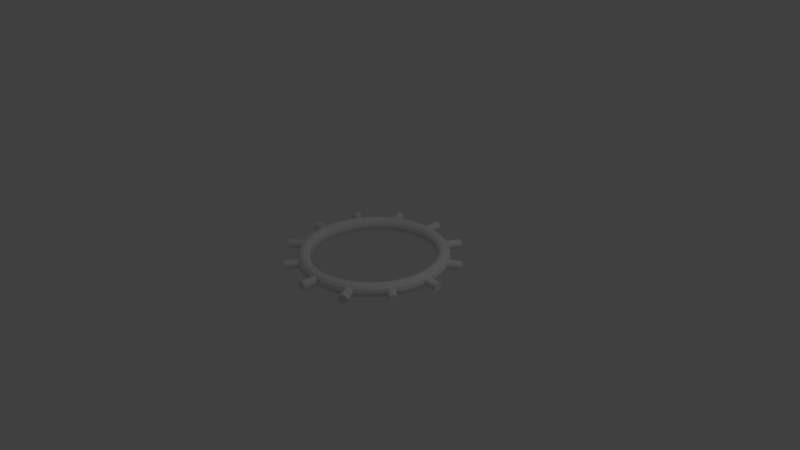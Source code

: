 # Source: Tiller.blend  (saved by Blender 2.68.0; exported with 4.5.12 LTS)
import bpy
from mathutils import Matrix  # noqa: F401  (used for matrix-valued properties, if any)

bpy.ops.wm.read_factory_settings(use_empty=True)
scene = bpy.context.scene
scene.name = 'Scene'

# ---- collections
col_collection_1 = bpy.data.collections.new('Collection 1'); scene.collection.children.link(col_collection_1)

# ---- world
world_world = bpy.data.worlds.new('World'); scene.world = world_world
world_world.color = (0.05088, 0.05088, 0.05088)
world_world.use_sun_shadow = False
world_world.sun_shadow_jitter_overblur = 0.0
world_world.cycles.sampling_method = 'MANUAL'
world_world.cycles.sample_map_resolution = 256

# ---- cameras
cam_camera = bpy.data.cameras.new('Camera')
cam_camera.clip_end = 100.0
cam_camera.lens = 35.0
cam_camera.sensor_width = 32.0
cam_camera.sensor_height = 18.0
cam_camera.ortho_scale = 7.314
cam_camera.dof.focus_distance = 0.0
cam_camera.dof.aperture_fstop = 128.0

# ---- lights
light_lamp = bpy.data.lights.new('Lamp', 'POINT')
light_lamp.transmission_factor = 0.0
light_lamp.cutoff_distance = 30.0
light_lamp.energy = 100.0
light_lamp.shadow_buffer_clip_start = 1.001
light_lamp.shadow_soft_size = 0.1
light_lamp.shadow_maximum_resolution = 0.006
light_lamp.use_absolute_resolution = True
light_lamp.cycles.use_multiple_importance_sampling = False

# ---- meshes
me_cylinder_008 = bpy.data.meshes.new('Cylinder.008')
me_cylinder_008.from_pydata([(-3.701e-15, 1.0, 5.173), (-3.701e-15, 1.0, 7.173), (0.1951, 0.9808, 5.173), (0.1951, 0.9808, 7.173), (0.3827, 0.9239, 5.173), (0.3827, 0.9239, 7.173), (0.5556, 0.8315, 5.173), (0.5556, 0.8315, 7.173), (0.7071, 0.7071, 5.173), (0.7071, 0.7071, 7.173), (0.8315, 0.5556, 5.173), (0.8315, 0.5556, 7.173), (0.9239, 0.3827, 5.173), (0.9239, 0.3827, 7.173), (0.9808, 0.1951, 5.173), (0.9808, 0.1951, 7.173), (1.0, -1.183e-06, 5.173), (1.0, -1.183e-06, 7.173), (0.9808, -0.1951, 5.173), (0.9808, -0.1951, 7.173), (0.9239, -0.3827, 5.173), (0.9239, -0.3827, 7.173), (0.8315, -0.5556, 5.173), (0.8315, -0.5556, 7.173), (0.7071, -0.7071, 5.173), (0.7071, -0.7071, 7.173), (0.5556, -0.8315, 5.173), (0.5556, -0.8315, 7.173), (0.3827, -0.9239, 5.173), (0.3827, -0.9239, 7.173), (0.1951, -0.9808, 5.173), (0.1951, -0.9808, 7.173), (-3.258e-07, -1.0, 5.173), (-3.258e-07, -1.0, 7.173), (-0.1951, -0.9808, 5.173), (-0.1951, -0.9808, 7.173), (-0.3827, -0.9239, 5.173), (-0.3827, -0.9239, 7.173), (-0.5556, -0.8315, 5.173), (-0.5556, -0.8315, 7.173), (-0.7071, -0.7071, 5.173), (-0.7071, -0.7071, 7.173), (-0.8315, -0.5556, 5.173), (-0.8315, -0.5556, 7.173), (-0.9239, -0.3827, 5.173), (-0.9239, -0.3827, 7.173), (-0.9808, -0.1951, 5.173), (-0.9808, -0.1951, 7.173), (-1.0, -2.927e-07, 5.173), (-1.0, -2.927e-07, 7.173), (-0.9808, 0.1951, 5.173), (-0.9808, 0.1951, 7.173), (-0.9239, 0.3827, 5.173), (-0.9239, 0.3827, 7.173), (-0.8315, 0.5556, 5.173), (-0.8315, 0.5556, 7.173), (-0.7071, 0.7071, 5.173), (-0.7071, 0.7071, 7.173), (-0.5556, 0.8315, 5.173), (-0.5556, 0.8315, 7.173), (-0.3827, 0.9239, 5.173), (-0.3827, 0.9239, 7.173), (-0.1951, 0.9808, 5.173), (-0.1951, 0.9808, 7.173), (-3.701e-15, 1.0, -5.173), (-3.701e-15, 1.0, -7.173), (0.1951, 0.9808, -5.173), (0.1951, 0.9808, -7.173), (0.3827, 0.9239, -5.173), (0.3827, 0.9239, -7.173), (0.5556, 0.8315, -5.173), (0.5556, 0.8315, -7.173), (0.7071, 0.7071, -5.173), (0.7071, 0.7071, -7.173), (0.8315, 0.5556, -5.173), (0.8315, 0.5556, -7.173), (0.9239, 0.3827, -5.173), (0.9239, 0.3827, -7.173), (0.9808, 0.1951, -5.173), (0.9808, 0.1951, -7.173), (1.0, -1.183e-06, -5.173), (1.0, -1.183e-06, -7.173), (0.9808, -0.1951, -5.173), (0.9808, -0.1951, -7.173), (0.9239, -0.3827, -5.173), (0.9239, -0.3827, -7.173), (0.8315, -0.5556, -5.173), (0.8315, -0.5556, -7.173), (0.7071, -0.7071, -5.173), (0.7071, -0.7071, -7.173), (0.5556, -0.8315, -5.173), (0.5556, -0.8315, -7.173), (0.3827, -0.9239, -5.173), (0.3827, -0.9239, -7.173), (0.1951, -0.9808, -5.173), (0.1951, -0.9808, -7.173), (-3.258e-07, -1.0, -5.173), (-3.258e-07, -1.0, -7.173), (-0.1951, -0.9808, -5.173), (-0.1951, -0.9808, -7.173), (-0.3827, -0.9239, -5.173), (-0.3827, -0.9239, -7.173), (-0.5556, -0.8315, -5.173), (-0.5556, -0.8315, -7.173), (-0.7071, -0.7071, -5.173), (-0.7071, -0.7071, -7.173), (-0.8315, -0.5556, -5.173), (-0.8315, -0.5556, -7.173), (-0.9239, -0.3827, -5.173), (-0.9239, -0.3827, -7.173), (-0.9808, -0.1951, -5.173), (-0.9808, -0.1951, -7.173), (-1.0, -2.927e-07, -5.173), (-1.0, -2.927e-07, -7.173), (-0.9808, 0.1951, -5.173), (-0.9808, 0.1951, -7.173), (-0.9239, 0.3827, -5.173), (-0.9239, 0.3827, -7.173), (-0.8315, 0.5556, -5.173), (-0.8315, 0.5556, -7.173), (-0.7071, 0.7071, -5.173), (-0.7071, 0.7071, -7.173), (-0.5556, 0.8315, -5.173), (-0.5556, 0.8315, -7.173), (-0.3827, 0.9239, -5.173), (-0.3827, 0.9239, -7.173), (-0.1951, 0.9808, -5.173), (-0.1951, 0.9808, -7.173)], [], [(0, 1, 3, 2), (2, 3, 5, 4), (4, 5, 7, 6), (6, 7, 9, 8), (8, 9, 11, 10), (10, 11, 13, 12), (12, 13, 15, 14), (14, 15, 17, 16), (16, 17, 19, 18), (18, 19, 21, 20), (20, 21, 23, 22), (22, 23, 25, 24), (24, 25, 27, 26), (26, 27, 29, 28), (28, 29, 31, 30), (30, 31, 33, 32), (32, 33, 35, 34), (34, 35, 37, 36), (36, 37, 39, 38), (38, 39, 41, 40), (40, 41, 43, 42), (42, 43, 45, 44), (44, 45, 47, 46), (46, 47, 49, 48), (48, 49, 51, 50), (50, 51, 53, 52), (52, 53, 55, 54), (54, 55, 57, 56), (56, 57, 59, 58), (58, 59, 61, 60), (3, 1, 63, 61, 59, 57, 55, 53, 51, 49, 47, 45, 43, 41, 39, 37, 35, 33, 31, 29, 27, 25, 23, 21, 19, 17, 15, 13, 11, 9, 7, 5), (62, 63, 1, 0), (60, 61, 63, 62), (0, 2, 4, 6, 8, 10, 12, 14, 16, 18, 20, 22, 24, 26, 28, 30, 32, 34, 36, 38, 40, 42, 44, 46, 48, 50, 52, 54, 56, 58, 60, 62), (64, 66, 67, 65), (66, 68, 69, 67), (68, 70, 71, 69), (70, 72, 73, 71), (72, 74, 75, 73), (74, 76, 77, 75), (76, 78, 79, 77), (78, 80, 81, 79), (80, 82, 83, 81), (82, 84, 85, 83), (84, 86, 87, 85), (86, 88, 89, 87), (88, 90, 91, 89), (90, 92, 93, 91), (92, 94, 95, 93), (94, 96, 97, 95), (96, 98, 99, 97), (98, 100, 101, 99), (100, 102, 103, 101), (102, 104, 105, 103), (104, 106, 107, 105), (106, 108, 109, 107), (108, 110, 111, 109), (110, 112, 113, 111), (112, 114, 115, 113), (114, 116, 117, 115), (116, 118, 119, 117), (118, 120, 121, 119), (120, 122, 123, 121), (122, 124, 125, 123), (67, 69, 71, 73, 75, 77, 79, 81, 83, 85, 87, 89, 91, 93, 95, 97, 99, 101, 103, 105, 107, 109, 111, 113, 115, 117, 119, 121, 123, 125, 127, 65), (126, 64, 65, 127), (124, 126, 127, 125), (64, 126, 124, 122, 120, 118, 116, 114, 112, 110, 108, 106, 104, 102, 100, 98, 96, 94, 92, 90, 88, 86, 84, 82, 80, 78, 76, 74, 72, 70, 68, 66)])
me_cylinder_008.use_remesh_preserve_volume = False
me_cylinder_008.use_remesh_preserve_attributes = False
me_cylinder_008.use_mirror_vertex_groups = False
me_cylinder_008.update()
me_cylinder_006 = bpy.data.meshes.new('Cylinder.006')
me_cylinder_006.from_pydata([(-3.701e-15, 1.0, 5.173), (-3.701e-15, 1.0, 7.173), (0.1951, 0.9808, 5.173), (0.1951, 0.9808, 7.173), (0.3827, 0.9239, 5.173), (0.3827, 0.9239, 7.173), (0.5556, 0.8315, 5.173), (0.5556, 0.8315, 7.173), (0.7071, 0.7071, 5.173), (0.7071, 0.7071, 7.173), (0.8315, 0.5556, 5.173), (0.8315, 0.5556, 7.173), (0.9239, 0.3827, 5.173), (0.9239, 0.3827, 7.173), (0.9808, 0.1951, 5.173), (0.9808, 0.1951, 7.173), (1.0, -1.183e-06, 5.173), (1.0, -1.183e-06, 7.173), (0.9808, -0.1951, 5.173), (0.9808, -0.1951, 7.173), (0.9239, -0.3827, 5.173), (0.9239, -0.3827, 7.173), (0.8315, -0.5556, 5.173), (0.8315, -0.5556, 7.173), (0.7071, -0.7071, 5.173), (0.7071, -0.7071, 7.173), (0.5556, -0.8315, 5.173), (0.5556, -0.8315, 7.173), (0.3827, -0.9239, 5.173), (0.3827, -0.9239, 7.173), (0.1951, -0.9808, 5.173), (0.1951, -0.9808, 7.173), (-3.258e-07, -1.0, 5.173), (-3.258e-07, -1.0, 7.173), (-0.1951, -0.9808, 5.173), (-0.1951, -0.9808, 7.173), (-0.3827, -0.9239, 5.173), (-0.3827, -0.9239, 7.173), (-0.5556, -0.8315, 5.173), (-0.5556, -0.8315, 7.173), (-0.7071, -0.7071, 5.173), (-0.7071, -0.7071, 7.173), (-0.8315, -0.5556, 5.173), (-0.8315, -0.5556, 7.173), (-0.9239, -0.3827, 5.173), (-0.9239, -0.3827, 7.173), (-0.9808, -0.1951, 5.173), (-0.9808, -0.1951, 7.173), (-1.0, -2.927e-07, 5.173), (-1.0, -2.927e-07, 7.173), (-0.9808, 0.1951, 5.173), (-0.9808, 0.1951, 7.173), (-0.9239, 0.3827, 5.173), (-0.9239, 0.3827, 7.173), (-0.8315, 0.5556, 5.173), (-0.8315, 0.5556, 7.173), (-0.7071, 0.7071, 5.173), (-0.7071, 0.7071, 7.173), (-0.5556, 0.8315, 5.173), (-0.5556, 0.8315, 7.173), (-0.3827, 0.9239, 5.173), (-0.3827, 0.9239, 7.173), (-0.1951, 0.9808, 5.173), (-0.1951, 0.9808, 7.173), (-3.701e-15, 1.0, -5.173), (-3.701e-15, 1.0, -7.173), (0.1951, 0.9808, -5.173), (0.1951, 0.9808, -7.173), (0.3827, 0.9239, -5.173), (0.3827, 0.9239, -7.173), (0.5556, 0.8315, -5.173), (0.5556, 0.8315, -7.173), (0.7071, 0.7071, -5.173), (0.7071, 0.7071, -7.173), (0.8315, 0.5556, -5.173), (0.8315, 0.5556, -7.173), (0.9239, 0.3827, -5.173), (0.9239, 0.3827, -7.173), (0.9808, 0.1951, -5.173), (0.9808, 0.1951, -7.173), (1.0, -1.183e-06, -5.173), (1.0, -1.183e-06, -7.173), (0.9808, -0.1951, -5.173), (0.9808, -0.1951, -7.173), (0.9239, -0.3827, -5.173), (0.9239, -0.3827, -7.173), (0.8315, -0.5556, -5.173), (0.8315, -0.5556, -7.173), (0.7071, -0.7071, -5.173), (0.7071, -0.7071, -7.173), (0.5556, -0.8315, -5.173), (0.5556, -0.8315, -7.173), (0.3827, -0.9239, -5.173), (0.3827, -0.9239, -7.173), (0.1951, -0.9808, -5.173), (0.1951, -0.9808, -7.173), (-3.258e-07, -1.0, -5.173), (-3.258e-07, -1.0, -7.173), (-0.1951, -0.9808, -5.173), (-0.1951, -0.9808, -7.173), (-0.3827, -0.9239, -5.173), (-0.3827, -0.9239, -7.173), (-0.5556, -0.8315, -5.173), (-0.5556, -0.8315, -7.173), (-0.7071, -0.7071, -5.173), (-0.7071, -0.7071, -7.173), (-0.8315, -0.5556, -5.173), (-0.8315, -0.5556, -7.173), (-0.9239, -0.3827, -5.173), (-0.9239, -0.3827, -7.173), (-0.9808, -0.1951, -5.173), (-0.9808, -0.1951, -7.173), (-1.0, -2.927e-07, -5.173), (-1.0, -2.927e-07, -7.173), (-0.9808, 0.1951, -5.173), (-0.9808, 0.1951, -7.173), (-0.9239, 0.3827, -5.173), (-0.9239, 0.3827, -7.173), (-0.8315, 0.5556, -5.173), (-0.8315, 0.5556, -7.173), (-0.7071, 0.7071, -5.173), (-0.7071, 0.7071, -7.173), (-0.5556, 0.8315, -5.173), (-0.5556, 0.8315, -7.173), (-0.3827, 0.9239, -5.173), (-0.3827, 0.9239, -7.173), (-0.1951, 0.9808, -5.173), (-0.1951, 0.9808, -7.173)], [], [(0, 1, 3, 2), (2, 3, 5, 4), (4, 5, 7, 6), (6, 7, 9, 8), (8, 9, 11, 10), (10, 11, 13, 12), (12, 13, 15, 14), (14, 15, 17, 16), (16, 17, 19, 18), (18, 19, 21, 20), (20, 21, 23, 22), (22, 23, 25, 24), (24, 25, 27, 26), (26, 27, 29, 28), (28, 29, 31, 30), (30, 31, 33, 32), (32, 33, 35, 34), (34, 35, 37, 36), (36, 37, 39, 38), (38, 39, 41, 40), (40, 41, 43, 42), (42, 43, 45, 44), (44, 45, 47, 46), (46, 47, 49, 48), (48, 49, 51, 50), (50, 51, 53, 52), (52, 53, 55, 54), (54, 55, 57, 56), (56, 57, 59, 58), (58, 59, 61, 60), (3, 1, 63, 61, 59, 57, 55, 53, 51, 49, 47, 45, 43, 41, 39, 37, 35, 33, 31, 29, 27, 25, 23, 21, 19, 17, 15, 13, 11, 9, 7, 5), (62, 63, 1, 0), (60, 61, 63, 62), (0, 2, 4, 6, 8, 10, 12, 14, 16, 18, 20, 22, 24, 26, 28, 30, 32, 34, 36, 38, 40, 42, 44, 46, 48, 50, 52, 54, 56, 58, 60, 62), (64, 66, 67, 65), (66, 68, 69, 67), (68, 70, 71, 69), (70, 72, 73, 71), (72, 74, 75, 73), (74, 76, 77, 75), (76, 78, 79, 77), (78, 80, 81, 79), (80, 82, 83, 81), (82, 84, 85, 83), (84, 86, 87, 85), (86, 88, 89, 87), (88, 90, 91, 89), (90, 92, 93, 91), (92, 94, 95, 93), (94, 96, 97, 95), (96, 98, 99, 97), (98, 100, 101, 99), (100, 102, 103, 101), (102, 104, 105, 103), (104, 106, 107, 105), (106, 108, 109, 107), (108, 110, 111, 109), (110, 112, 113, 111), (112, 114, 115, 113), (114, 116, 117, 115), (116, 118, 119, 117), (118, 120, 121, 119), (120, 122, 123, 121), (122, 124, 125, 123), (67, 69, 71, 73, 75, 77, 79, 81, 83, 85, 87, 89, 91, 93, 95, 97, 99, 101, 103, 105, 107, 109, 111, 113, 115, 117, 119, 121, 123, 125, 127, 65), (126, 64, 65, 127), (124, 126, 127, 125), (64, 126, 124, 122, 120, 118, 116, 114, 112, 110, 108, 106, 104, 102, 100, 98, 96, 94, 92, 90, 88, 86, 84, 82, 80, 78, 76, 74, 72, 70, 68, 66)])
me_cylinder_006.use_remesh_preserve_volume = False
me_cylinder_006.use_remesh_preserve_attributes = False
me_cylinder_006.use_mirror_vertex_groups = False
me_cylinder_006.update()
me_cylinder_005 = bpy.data.meshes.new('Cylinder.005')
me_cylinder_005.from_pydata([(-3.701e-15, 1.0, 5.173), (-3.701e-15, 1.0, 7.173), (0.1951, 0.9808, 5.173), (0.1951, 0.9808, 7.173), (0.3827, 0.9239, 5.173), (0.3827, 0.9239, 7.173), (0.5556, 0.8315, 5.173), (0.5556, 0.8315, 7.173), (0.7071, 0.7071, 5.173), (0.7071, 0.7071, 7.173), (0.8315, 0.5556, 5.173), (0.8315, 0.5556, 7.173), (0.9239, 0.3827, 5.173), (0.9239, 0.3827, 7.173), (0.9808, 0.1951, 5.173), (0.9808, 0.1951, 7.173), (1.0, -1.183e-06, 5.173), (1.0, -1.183e-06, 7.173), (0.9808, -0.1951, 5.173), (0.9808, -0.1951, 7.173), (0.9239, -0.3827, 5.173), (0.9239, -0.3827, 7.173), (0.8315, -0.5556, 5.173), (0.8315, -0.5556, 7.173), (0.7071, -0.7071, 5.173), (0.7071, -0.7071, 7.173), (0.5556, -0.8315, 5.173), (0.5556, -0.8315, 7.173), (0.3827, -0.9239, 5.173), (0.3827, -0.9239, 7.173), (0.1951, -0.9808, 5.173), (0.1951, -0.9808, 7.173), (-3.258e-07, -1.0, 5.173), (-3.258e-07, -1.0, 7.173), (-0.1951, -0.9808, 5.173), (-0.1951, -0.9808, 7.173), (-0.3827, -0.9239, 5.173), (-0.3827, -0.9239, 7.173), (-0.5556, -0.8315, 5.173), (-0.5556, -0.8315, 7.173), (-0.7071, -0.7071, 5.173), (-0.7071, -0.7071, 7.173), (-0.8315, -0.5556, 5.173), (-0.8315, -0.5556, 7.173), (-0.9239, -0.3827, 5.173), (-0.9239, -0.3827, 7.173), (-0.9808, -0.1951, 5.173), (-0.9808, -0.1951, 7.173), (-1.0, -2.927e-07, 5.173), (-1.0, -2.927e-07, 7.173), (-0.9808, 0.1951, 5.173), (-0.9808, 0.1951, 7.173), (-0.9239, 0.3827, 5.173), (-0.9239, 0.3827, 7.173), (-0.8315, 0.5556, 5.173), (-0.8315, 0.5556, 7.173), (-0.7071, 0.7071, 5.173), (-0.7071, 0.7071, 7.173), (-0.5556, 0.8315, 5.173), (-0.5556, 0.8315, 7.173), (-0.3827, 0.9239, 5.173), (-0.3827, 0.9239, 7.173), (-0.1951, 0.9808, 5.173), (-0.1951, 0.9808, 7.173), (-3.701e-15, 1.0, -5.173), (-3.701e-15, 1.0, -7.173), (0.1951, 0.9808, -5.173), (0.1951, 0.9808, -7.173), (0.3827, 0.9239, -5.173), (0.3827, 0.9239, -7.173), (0.5556, 0.8315, -5.173), (0.5556, 0.8315, -7.173), (0.7071, 0.7071, -5.173), (0.7071, 0.7071, -7.173), (0.8315, 0.5556, -5.173), (0.8315, 0.5556, -7.173), (0.9239, 0.3827, -5.173), (0.9239, 0.3827, -7.173), (0.9808, 0.1951, -5.173), (0.9808, 0.1951, -7.173), (1.0, -1.183e-06, -5.173), (1.0, -1.183e-06, -7.173), (0.9808, -0.1951, -5.173), (0.9808, -0.1951, -7.173), (0.9239, -0.3827, -5.173), (0.9239, -0.3827, -7.173), (0.8315, -0.5556, -5.173), (0.8315, -0.5556, -7.173), (0.7071, -0.7071, -5.173), (0.7071, -0.7071, -7.173), (0.5556, -0.8315, -5.173), (0.5556, -0.8315, -7.173), (0.3827, -0.9239, -5.173), (0.3827, -0.9239, -7.173), (0.1951, -0.9808, -5.173), (0.1951, -0.9808, -7.173), (-3.258e-07, -1.0, -5.173), (-3.258e-07, -1.0, -7.173), (-0.1951, -0.9808, -5.173), (-0.1951, -0.9808, -7.173), (-0.3827, -0.9239, -5.173), (-0.3827, -0.9239, -7.173), (-0.5556, -0.8315, -5.173), (-0.5556, -0.8315, -7.173), (-0.7071, -0.7071, -5.173), (-0.7071, -0.7071, -7.173), (-0.8315, -0.5556, -5.173), (-0.8315, -0.5556, -7.173), (-0.9239, -0.3827, -5.173), (-0.9239, -0.3827, -7.173), (-0.9808, -0.1951, -5.173), (-0.9808, -0.1951, -7.173), (-1.0, -2.927e-07, -5.173), (-1.0, -2.927e-07, -7.173), (-0.9808, 0.1951, -5.173), (-0.9808, 0.1951, -7.173), (-0.9239, 0.3827, -5.173), (-0.9239, 0.3827, -7.173), (-0.8315, 0.5556, -5.173), (-0.8315, 0.5556, -7.173), (-0.7071, 0.7071, -5.173), (-0.7071, 0.7071, -7.173), (-0.5556, 0.8315, -5.173), (-0.5556, 0.8315, -7.173), (-0.3827, 0.9239, -5.173), (-0.3827, 0.9239, -7.173), (-0.1951, 0.9808, -5.173), (-0.1951, 0.9808, -7.173)], [], [(0, 1, 3, 2), (2, 3, 5, 4), (4, 5, 7, 6), (6, 7, 9, 8), (8, 9, 11, 10), (10, 11, 13, 12), (12, 13, 15, 14), (14, 15, 17, 16), (16, 17, 19, 18), (18, 19, 21, 20), (20, 21, 23, 22), (22, 23, 25, 24), (24, 25, 27, 26), (26, 27, 29, 28), (28, 29, 31, 30), (30, 31, 33, 32), (32, 33, 35, 34), (34, 35, 37, 36), (36, 37, 39, 38), (38, 39, 41, 40), (40, 41, 43, 42), (42, 43, 45, 44), (44, 45, 47, 46), (46, 47, 49, 48), (48, 49, 51, 50), (50, 51, 53, 52), (52, 53, 55, 54), (54, 55, 57, 56), (56, 57, 59, 58), (58, 59, 61, 60), (3, 1, 63, 61, 59, 57, 55, 53, 51, 49, 47, 45, 43, 41, 39, 37, 35, 33, 31, 29, 27, 25, 23, 21, 19, 17, 15, 13, 11, 9, 7, 5), (62, 63, 1, 0), (60, 61, 63, 62), (0, 2, 4, 6, 8, 10, 12, 14, 16, 18, 20, 22, 24, 26, 28, 30, 32, 34, 36, 38, 40, 42, 44, 46, 48, 50, 52, 54, 56, 58, 60, 62), (64, 66, 67, 65), (66, 68, 69, 67), (68, 70, 71, 69), (70, 72, 73, 71), (72, 74, 75, 73), (74, 76, 77, 75), (76, 78, 79, 77), (78, 80, 81, 79), (80, 82, 83, 81), (82, 84, 85, 83), (84, 86, 87, 85), (86, 88, 89, 87), (88, 90, 91, 89), (90, 92, 93, 91), (92, 94, 95, 93), (94, 96, 97, 95), (96, 98, 99, 97), (98, 100, 101, 99), (100, 102, 103, 101), (102, 104, 105, 103), (104, 106, 107, 105), (106, 108, 109, 107), (108, 110, 111, 109), (110, 112, 113, 111), (112, 114, 115, 113), (114, 116, 117, 115), (116, 118, 119, 117), (118, 120, 121, 119), (120, 122, 123, 121), (122, 124, 125, 123), (67, 69, 71, 73, 75, 77, 79, 81, 83, 85, 87, 89, 91, 93, 95, 97, 99, 101, 103, 105, 107, 109, 111, 113, 115, 117, 119, 121, 123, 125, 127, 65), (126, 64, 65, 127), (124, 126, 127, 125), (64, 126, 124, 122, 120, 118, 116, 114, 112, 110, 108, 106, 104, 102, 100, 98, 96, 94, 92, 90, 88, 86, 84, 82, 80, 78, 76, 74, 72, 70, 68, 66)])
me_cylinder_005.use_remesh_preserve_volume = False
me_cylinder_005.use_remesh_preserve_attributes = False
me_cylinder_005.use_mirror_vertex_groups = False
me_cylinder_005.update()
me_cylinder_004 = bpy.data.meshes.new('Cylinder.004')
me_cylinder_004.from_pydata([(-3.701e-15, 1.0, 5.173), (-3.701e-15, 1.0, 7.173), (0.1951, 0.9808, 5.173), (0.1951, 0.9808, 7.173), (0.3827, 0.9239, 5.173), (0.3827, 0.9239, 7.173), (0.5556, 0.8315, 5.173), (0.5556, 0.8315, 7.173), (0.7071, 0.7071, 5.173), (0.7071, 0.7071, 7.173), (0.8315, 0.5556, 5.173), (0.8315, 0.5556, 7.173), (0.9239, 0.3827, 5.173), (0.9239, 0.3827, 7.173), (0.9808, 0.1951, 5.173), (0.9808, 0.1951, 7.173), (1.0, -1.183e-06, 5.173), (1.0, -1.183e-06, 7.173), (0.9808, -0.1951, 5.173), (0.9808, -0.1951, 7.173), (0.9239, -0.3827, 5.173), (0.9239, -0.3827, 7.173), (0.8315, -0.5556, 5.173), (0.8315, -0.5556, 7.173), (0.7071, -0.7071, 5.173), (0.7071, -0.7071, 7.173), (0.5556, -0.8315, 5.173), (0.5556, -0.8315, 7.173), (0.3827, -0.9239, 5.173), (0.3827, -0.9239, 7.173), (0.1951, -0.9808, 5.173), (0.1951, -0.9808, 7.173), (-3.258e-07, -1.0, 5.173), (-3.258e-07, -1.0, 7.173), (-0.1951, -0.9808, 5.173), (-0.1951, -0.9808, 7.173), (-0.3827, -0.9239, 5.173), (-0.3827, -0.9239, 7.173), (-0.5556, -0.8315, 5.173), (-0.5556, -0.8315, 7.173), (-0.7071, -0.7071, 5.173), (-0.7071, -0.7071, 7.173), (-0.8315, -0.5556, 5.173), (-0.8315, -0.5556, 7.173), (-0.9239, -0.3827, 5.173), (-0.9239, -0.3827, 7.173), (-0.9808, -0.1951, 5.173), (-0.9808, -0.1951, 7.173), (-1.0, -2.927e-07, 5.173), (-1.0, -2.927e-07, 7.173), (-0.9808, 0.1951, 5.173), (-0.9808, 0.1951, 7.173), (-0.9239, 0.3827, 5.173), (-0.9239, 0.3827, 7.173), (-0.8315, 0.5556, 5.173), (-0.8315, 0.5556, 7.173), (-0.7071, 0.7071, 5.173), (-0.7071, 0.7071, 7.173), (-0.5556, 0.8315, 5.173), (-0.5556, 0.8315, 7.173), (-0.3827, 0.9239, 5.173), (-0.3827, 0.9239, 7.173), (-0.1951, 0.9808, 5.173), (-0.1951, 0.9808, 7.173), (-3.701e-15, 1.0, -5.173), (-3.701e-15, 1.0, -7.173), (0.1951, 0.9808, -5.173), (0.1951, 0.9808, -7.173), (0.3827, 0.9239, -5.173), (0.3827, 0.9239, -7.173), (0.5556, 0.8315, -5.173), (0.5556, 0.8315, -7.173), (0.7071, 0.7071, -5.173), (0.7071, 0.7071, -7.173), (0.8315, 0.5556, -5.173), (0.8315, 0.5556, -7.173), (0.9239, 0.3827, -5.173), (0.9239, 0.3827, -7.173), (0.9808, 0.1951, -5.173), (0.9808, 0.1951, -7.173), (1.0, -1.183e-06, -5.173), (1.0, -1.183e-06, -7.173), (0.9808, -0.1951, -5.173), (0.9808, -0.1951, -7.173), (0.9239, -0.3827, -5.173), (0.9239, -0.3827, -7.173), (0.8315, -0.5556, -5.173), (0.8315, -0.5556, -7.173), (0.7071, -0.7071, -5.173), (0.7071, -0.7071, -7.173), (0.5556, -0.8315, -5.173), (0.5556, -0.8315, -7.173), (0.3827, -0.9239, -5.173), (0.3827, -0.9239, -7.173), (0.1951, -0.9808, -5.173), (0.1951, -0.9808, -7.173), (-3.258e-07, -1.0, -5.173), (-3.258e-07, -1.0, -7.173), (-0.1951, -0.9808, -5.173), (-0.1951, -0.9808, -7.173), (-0.3827, -0.9239, -5.173), (-0.3827, -0.9239, -7.173), (-0.5556, -0.8315, -5.173), (-0.5556, -0.8315, -7.173), (-0.7071, -0.7071, -5.173), (-0.7071, -0.7071, -7.173), (-0.8315, -0.5556, -5.173), (-0.8315, -0.5556, -7.173), (-0.9239, -0.3827, -5.173), (-0.9239, -0.3827, -7.173), (-0.9808, -0.1951, -5.173), (-0.9808, -0.1951, -7.173), (-1.0, -2.927e-07, -5.173), (-1.0, -2.927e-07, -7.173), (-0.9808, 0.1951, -5.173), (-0.9808, 0.1951, -7.173), (-0.9239, 0.3827, -5.173), (-0.9239, 0.3827, -7.173), (-0.8315, 0.5556, -5.173), (-0.8315, 0.5556, -7.173), (-0.7071, 0.7071, -5.173), (-0.7071, 0.7071, -7.173), (-0.5556, 0.8315, -5.173), (-0.5556, 0.8315, -7.173), (-0.3827, 0.9239, -5.173), (-0.3827, 0.9239, -7.173), (-0.1951, 0.9808, -5.173), (-0.1951, 0.9808, -7.173)], [], [(0, 1, 3, 2), (2, 3, 5, 4), (4, 5, 7, 6), (6, 7, 9, 8), (8, 9, 11, 10), (10, 11, 13, 12), (12, 13, 15, 14), (14, 15, 17, 16), (16, 17, 19, 18), (18, 19, 21, 20), (20, 21, 23, 22), (22, 23, 25, 24), (24, 25, 27, 26), (26, 27, 29, 28), (28, 29, 31, 30), (30, 31, 33, 32), (32, 33, 35, 34), (34, 35, 37, 36), (36, 37, 39, 38), (38, 39, 41, 40), (40, 41, 43, 42), (42, 43, 45, 44), (44, 45, 47, 46), (46, 47, 49, 48), (48, 49, 51, 50), (50, 51, 53, 52), (52, 53, 55, 54), (54, 55, 57, 56), (56, 57, 59, 58), (58, 59, 61, 60), (3, 1, 63, 61, 59, 57, 55, 53, 51, 49, 47, 45, 43, 41, 39, 37, 35, 33, 31, 29, 27, 25, 23, 21, 19, 17, 15, 13, 11, 9, 7, 5), (62, 63, 1, 0), (60, 61, 63, 62), (0, 2, 4, 6, 8, 10, 12, 14, 16, 18, 20, 22, 24, 26, 28, 30, 32, 34, 36, 38, 40, 42, 44, 46, 48, 50, 52, 54, 56, 58, 60, 62), (64, 66, 67, 65), (66, 68, 69, 67), (68, 70, 71, 69), (70, 72, 73, 71), (72, 74, 75, 73), (74, 76, 77, 75), (76, 78, 79, 77), (78, 80, 81, 79), (80, 82, 83, 81), (82, 84, 85, 83), (84, 86, 87, 85), (86, 88, 89, 87), (88, 90, 91, 89), (90, 92, 93, 91), (92, 94, 95, 93), (94, 96, 97, 95), (96, 98, 99, 97), (98, 100, 101, 99), (100, 102, 103, 101), (102, 104, 105, 103), (104, 106, 107, 105), (106, 108, 109, 107), (108, 110, 111, 109), (110, 112, 113, 111), (112, 114, 115, 113), (114, 116, 117, 115), (116, 118, 119, 117), (118, 120, 121, 119), (120, 122, 123, 121), (122, 124, 125, 123), (67, 69, 71, 73, 75, 77, 79, 81, 83, 85, 87, 89, 91, 93, 95, 97, 99, 101, 103, 105, 107, 109, 111, 113, 115, 117, 119, 121, 123, 125, 127, 65), (126, 64, 65, 127), (124, 126, 127, 125), (64, 126, 124, 122, 120, 118, 116, 114, 112, 110, 108, 106, 104, 102, 100, 98, 96, 94, 92, 90, 88, 86, 84, 82, 80, 78, 76, 74, 72, 70, 68, 66)])
me_cylinder_004.use_remesh_preserve_volume = False
me_cylinder_004.use_remesh_preserve_attributes = False
me_cylinder_004.use_mirror_vertex_groups = False
me_cylinder_004.update()
me_cylinder_003 = bpy.data.meshes.new('Cylinder.003')
me_cylinder_003.from_pydata([(-3.701e-15, 1.0, 5.173), (-3.701e-15, 1.0, 7.173), (0.1951, 0.9808, 5.173), (0.1951, 0.9808, 7.173), (0.3827, 0.9239, 5.173), (0.3827, 0.9239, 7.173), (0.5556, 0.8315, 5.173), (0.5556, 0.8315, 7.173), (0.7071, 0.7071, 5.173), (0.7071, 0.7071, 7.173), (0.8315, 0.5556, 5.173), (0.8315, 0.5556, 7.173), (0.9239, 0.3827, 5.173), (0.9239, 0.3827, 7.173), (0.9808, 0.1951, 5.173), (0.9808, 0.1951, 7.173), (1.0, -1.183e-06, 5.173), (1.0, -1.183e-06, 7.173), (0.9808, -0.1951, 5.173), (0.9808, -0.1951, 7.173), (0.9239, -0.3827, 5.173), (0.9239, -0.3827, 7.173), (0.8315, -0.5556, 5.173), (0.8315, -0.5556, 7.173), (0.7071, -0.7071, 5.173), (0.7071, -0.7071, 7.173), (0.5556, -0.8315, 5.173), (0.5556, -0.8315, 7.173), (0.3827, -0.9239, 5.173), (0.3827, -0.9239, 7.173), (0.1951, -0.9808, 5.173), (0.1951, -0.9808, 7.173), (-3.258e-07, -1.0, 5.173), (-3.258e-07, -1.0, 7.173), (-0.1951, -0.9808, 5.173), (-0.1951, -0.9808, 7.173), (-0.3827, -0.9239, 5.173), (-0.3827, -0.9239, 7.173), (-0.5556, -0.8315, 5.173), (-0.5556, -0.8315, 7.173), (-0.7071, -0.7071, 5.173), (-0.7071, -0.7071, 7.173), (-0.8315, -0.5556, 5.173), (-0.8315, -0.5556, 7.173), (-0.9239, -0.3827, 5.173), (-0.9239, -0.3827, 7.173), (-0.9808, -0.1951, 5.173), (-0.9808, -0.1951, 7.173), (-1.0, -2.927e-07, 5.173), (-1.0, -2.927e-07, 7.173), (-0.9808, 0.1951, 5.173), (-0.9808, 0.1951, 7.173), (-0.9239, 0.3827, 5.173), (-0.9239, 0.3827, 7.173), (-0.8315, 0.5556, 5.173), (-0.8315, 0.5556, 7.173), (-0.7071, 0.7071, 5.173), (-0.7071, 0.7071, 7.173), (-0.5556, 0.8315, 5.173), (-0.5556, 0.8315, 7.173), (-0.3827, 0.9239, 5.173), (-0.3827, 0.9239, 7.173), (-0.1951, 0.9808, 5.173), (-0.1951, 0.9808, 7.173), (-3.701e-15, 1.0, -5.173), (-3.701e-15, 1.0, -7.173), (0.1951, 0.9808, -5.173), (0.1951, 0.9808, -7.173), (0.3827, 0.9239, -5.173), (0.3827, 0.9239, -7.173), (0.5556, 0.8315, -5.173), (0.5556, 0.8315, -7.173), (0.7071, 0.7071, -5.173), (0.7071, 0.7071, -7.173), (0.8315, 0.5556, -5.173), (0.8315, 0.5556, -7.173), (0.9239, 0.3827, -5.173), (0.9239, 0.3827, -7.173), (0.9808, 0.1951, -5.173), (0.9808, 0.1951, -7.173), (1.0, -1.183e-06, -5.173), (1.0, -1.183e-06, -7.173), (0.9808, -0.1951, -5.173), (0.9808, -0.1951, -7.173), (0.9239, -0.3827, -5.173), (0.9239, -0.3827, -7.173), (0.8315, -0.5556, -5.173), (0.8315, -0.5556, -7.173), (0.7071, -0.7071, -5.173), (0.7071, -0.7071, -7.173), (0.5556, -0.8315, -5.173), (0.5556, -0.8315, -7.173), (0.3827, -0.9239, -5.173), (0.3827, -0.9239, -7.173), (0.1951, -0.9808, -5.173), (0.1951, -0.9808, -7.173), (-3.258e-07, -1.0, -5.173), (-3.258e-07, -1.0, -7.173), (-0.1951, -0.9808, -5.173), (-0.1951, -0.9808, -7.173), (-0.3827, -0.9239, -5.173), (-0.3827, -0.9239, -7.173), (-0.5556, -0.8315, -5.173), (-0.5556, -0.8315, -7.173), (-0.7071, -0.7071, -5.173), (-0.7071, -0.7071, -7.173), (-0.8315, -0.5556, -5.173), (-0.8315, -0.5556, -7.173), (-0.9239, -0.3827, -5.173), (-0.9239, -0.3827, -7.173), (-0.9808, -0.1951, -5.173), (-0.9808, -0.1951, -7.173), (-1.0, -2.927e-07, -5.173), (-1.0, -2.927e-07, -7.173), (-0.9808, 0.1951, -5.173), (-0.9808, 0.1951, -7.173), (-0.9239, 0.3827, -5.173), (-0.9239, 0.3827, -7.173), (-0.8315, 0.5556, -5.173), (-0.8315, 0.5556, -7.173), (-0.7071, 0.7071, -5.173), (-0.7071, 0.7071, -7.173), (-0.5556, 0.8315, -5.173), (-0.5556, 0.8315, -7.173), (-0.3827, 0.9239, -5.173), (-0.3827, 0.9239, -7.173), (-0.1951, 0.9808, -5.173), (-0.1951, 0.9808, -7.173)], [], [(0, 1, 3, 2), (2, 3, 5, 4), (4, 5, 7, 6), (6, 7, 9, 8), (8, 9, 11, 10), (10, 11, 13, 12), (12, 13, 15, 14), (14, 15, 17, 16), (16, 17, 19, 18), (18, 19, 21, 20), (20, 21, 23, 22), (22, 23, 25, 24), (24, 25, 27, 26), (26, 27, 29, 28), (28, 29, 31, 30), (30, 31, 33, 32), (32, 33, 35, 34), (34, 35, 37, 36), (36, 37, 39, 38), (38, 39, 41, 40), (40, 41, 43, 42), (42, 43, 45, 44), (44, 45, 47, 46), (46, 47, 49, 48), (48, 49, 51, 50), (50, 51, 53, 52), (52, 53, 55, 54), (54, 55, 57, 56), (56, 57, 59, 58), (58, 59, 61, 60), (3, 1, 63, 61, 59, 57, 55, 53, 51, 49, 47, 45, 43, 41, 39, 37, 35, 33, 31, 29, 27, 25, 23, 21, 19, 17, 15, 13, 11, 9, 7, 5), (62, 63, 1, 0), (60, 61, 63, 62), (0, 2, 4, 6, 8, 10, 12, 14, 16, 18, 20, 22, 24, 26, 28, 30, 32, 34, 36, 38, 40, 42, 44, 46, 48, 50, 52, 54, 56, 58, 60, 62), (64, 66, 67, 65), (66, 68, 69, 67), (68, 70, 71, 69), (70, 72, 73, 71), (72, 74, 75, 73), (74, 76, 77, 75), (76, 78, 79, 77), (78, 80, 81, 79), (80, 82, 83, 81), (82, 84, 85, 83), (84, 86, 87, 85), (86, 88, 89, 87), (88, 90, 91, 89), (90, 92, 93, 91), (92, 94, 95, 93), (94, 96, 97, 95), (96, 98, 99, 97), (98, 100, 101, 99), (100, 102, 103, 101), (102, 104, 105, 103), (104, 106, 107, 105), (106, 108, 109, 107), (108, 110, 111, 109), (110, 112, 113, 111), (112, 114, 115, 113), (114, 116, 117, 115), (116, 118, 119, 117), (118, 120, 121, 119), (120, 122, 123, 121), (122, 124, 125, 123), (67, 69, 71, 73, 75, 77, 79, 81, 83, 85, 87, 89, 91, 93, 95, 97, 99, 101, 103, 105, 107, 109, 111, 113, 115, 117, 119, 121, 123, 125, 127, 65), (126, 64, 65, 127), (124, 126, 127, 125), (64, 126, 124, 122, 120, 118, 116, 114, 112, 110, 108, 106, 104, 102, 100, 98, 96, 94, 92, 90, 88, 86, 84, 82, 80, 78, 76, 74, 72, 70, 68, 66)])
me_cylinder_003.use_remesh_preserve_volume = False
me_cylinder_003.use_remesh_preserve_attributes = False
me_cylinder_003.use_mirror_vertex_groups = False
me_cylinder_003.update()
me_cylinder_002 = bpy.data.meshes.new('Cylinder.002')
me_cylinder_002.from_pydata([(-3.701e-15, 1.0, 5.173), (-3.701e-15, 1.0, 7.173), (0.1951, 0.9808, 5.173), (0.1951, 0.9808, 7.173), (0.3827, 0.9239, 5.173), (0.3827, 0.9239, 7.173), (0.5556, 0.8315, 5.173), (0.5556, 0.8315, 7.173), (0.7071, 0.7071, 5.173), (0.7071, 0.7071, 7.173), (0.8315, 0.5556, 5.173), (0.8315, 0.5556, 7.173), (0.9239, 0.3827, 5.173), (0.9239, 0.3827, 7.173), (0.9808, 0.1951, 5.173), (0.9808, 0.1951, 7.173), (1.0, -1.183e-06, 5.173), (1.0, -1.183e-06, 7.173), (0.9808, -0.1951, 5.173), (0.9808, -0.1951, 7.173), (0.9239, -0.3827, 5.173), (0.9239, -0.3827, 7.173), (0.8315, -0.5556, 5.173), (0.8315, -0.5556, 7.173), (0.7071, -0.7071, 5.173), (0.7071, -0.7071, 7.173), (0.5556, -0.8315, 5.173), (0.5556, -0.8315, 7.173), (0.3827, -0.9239, 5.173), (0.3827, -0.9239, 7.173), (0.1951, -0.9808, 5.173), (0.1951, -0.9808, 7.173), (-3.258e-07, -1.0, 5.173), (-3.258e-07, -1.0, 7.173), (-0.1951, -0.9808, 5.173), (-0.1951, -0.9808, 7.173), (-0.3827, -0.9239, 5.173), (-0.3827, -0.9239, 7.173), (-0.5556, -0.8315, 5.173), (-0.5556, -0.8315, 7.173), (-0.7071, -0.7071, 5.173), (-0.7071, -0.7071, 7.173), (-0.8315, -0.5556, 5.173), (-0.8315, -0.5556, 7.173), (-0.9239, -0.3827, 5.173), (-0.9239, -0.3827, 7.173), (-0.9808, -0.1951, 5.173), (-0.9808, -0.1951, 7.173), (-1.0, -2.927e-07, 5.173), (-1.0, -2.927e-07, 7.173), (-0.9808, 0.1951, 5.173), (-0.9808, 0.1951, 7.173), (-0.9239, 0.3827, 5.173), (-0.9239, 0.3827, 7.173), (-0.8315, 0.5556, 5.173), (-0.8315, 0.5556, 7.173), (-0.7071, 0.7071, 5.173), (-0.7071, 0.7071, 7.173), (-0.5556, 0.8315, 5.173), (-0.5556, 0.8315, 7.173), (-0.3827, 0.9239, 5.173), (-0.3827, 0.9239, 7.173), (-0.1951, 0.9808, 5.173), (-0.1951, 0.9808, 7.173), (-3.701e-15, 1.0, -5.173), (-3.701e-15, 1.0, -7.173), (0.1951, 0.9808, -5.173), (0.1951, 0.9808, -7.173), (0.3827, 0.9239, -5.173), (0.3827, 0.9239, -7.173), (0.5556, 0.8315, -5.173), (0.5556, 0.8315, -7.173), (0.7071, 0.7071, -5.173), (0.7071, 0.7071, -7.173), (0.8315, 0.5556, -5.173), (0.8315, 0.5556, -7.173), (0.9239, 0.3827, -5.173), (0.9239, 0.3827, -7.173), (0.9808, 0.1951, -5.173), (0.9808, 0.1951, -7.173), (1.0, -1.183e-06, -5.173), (1.0, -1.183e-06, -7.173), (0.9808, -0.1951, -5.173), (0.9808, -0.1951, -7.173), (0.9239, -0.3827, -5.173), (0.9239, -0.3827, -7.173), (0.8315, -0.5556, -5.173), (0.8315, -0.5556, -7.173), (0.7071, -0.7071, -5.173), (0.7071, -0.7071, -7.173), (0.5556, -0.8315, -5.173), (0.5556, -0.8315, -7.173), (0.3827, -0.9239, -5.173), (0.3827, -0.9239, -7.173), (0.1951, -0.9808, -5.173), (0.1951, -0.9808, -7.173), (-3.258e-07, -1.0, -5.173), (-3.258e-07, -1.0, -7.173), (-0.1951, -0.9808, -5.173), (-0.1951, -0.9808, -7.173), (-0.3827, -0.9239, -5.173), (-0.3827, -0.9239, -7.173), (-0.5556, -0.8315, -5.173), (-0.5556, -0.8315, -7.173), (-0.7071, -0.7071, -5.173), (-0.7071, -0.7071, -7.173), (-0.8315, -0.5556, -5.173), (-0.8315, -0.5556, -7.173), (-0.9239, -0.3827, -5.173), (-0.9239, -0.3827, -7.173), (-0.9808, -0.1951, -5.173), (-0.9808, -0.1951, -7.173), (-1.0, -2.927e-07, -5.173), (-1.0, -2.927e-07, -7.173), (-0.9808, 0.1951, -5.173), (-0.9808, 0.1951, -7.173), (-0.9239, 0.3827, -5.173), (-0.9239, 0.3827, -7.173), (-0.8315, 0.5556, -5.173), (-0.8315, 0.5556, -7.173), (-0.7071, 0.7071, -5.173), (-0.7071, 0.7071, -7.173), (-0.5556, 0.8315, -5.173), (-0.5556, 0.8315, -7.173), (-0.3827, 0.9239, -5.173), (-0.3827, 0.9239, -7.173), (-0.1951, 0.9808, -5.173), (-0.1951, 0.9808, -7.173)], [], [(0, 1, 3, 2), (2, 3, 5, 4), (4, 5, 7, 6), (6, 7, 9, 8), (8, 9, 11, 10), (10, 11, 13, 12), (12, 13, 15, 14), (14, 15, 17, 16), (16, 17, 19, 18), (18, 19, 21, 20), (20, 21, 23, 22), (22, 23, 25, 24), (24, 25, 27, 26), (26, 27, 29, 28), (28, 29, 31, 30), (30, 31, 33, 32), (32, 33, 35, 34), (34, 35, 37, 36), (36, 37, 39, 38), (38, 39, 41, 40), (40, 41, 43, 42), (42, 43, 45, 44), (44, 45, 47, 46), (46, 47, 49, 48), (48, 49, 51, 50), (50, 51, 53, 52), (52, 53, 55, 54), (54, 55, 57, 56), (56, 57, 59, 58), (58, 59, 61, 60), (3, 1, 63, 61, 59, 57, 55, 53, 51, 49, 47, 45, 43, 41, 39, 37, 35, 33, 31, 29, 27, 25, 23, 21, 19, 17, 15, 13, 11, 9, 7, 5), (62, 63, 1, 0), (60, 61, 63, 62), (0, 2, 4, 6, 8, 10, 12, 14, 16, 18, 20, 22, 24, 26, 28, 30, 32, 34, 36, 38, 40, 42, 44, 46, 48, 50, 52, 54, 56, 58, 60, 62), (64, 66, 67, 65), (66, 68, 69, 67), (68, 70, 71, 69), (70, 72, 73, 71), (72, 74, 75, 73), (74, 76, 77, 75), (76, 78, 79, 77), (78, 80, 81, 79), (80, 82, 83, 81), (82, 84, 85, 83), (84, 86, 87, 85), (86, 88, 89, 87), (88, 90, 91, 89), (90, 92, 93, 91), (92, 94, 95, 93), (94, 96, 97, 95), (96, 98, 99, 97), (98, 100, 101, 99), (100, 102, 103, 101), (102, 104, 105, 103), (104, 106, 107, 105), (106, 108, 109, 107), (108, 110, 111, 109), (110, 112, 113, 111), (112, 114, 115, 113), (114, 116, 117, 115), (116, 118, 119, 117), (118, 120, 121, 119), (120, 122, 123, 121), (122, 124, 125, 123), (67, 69, 71, 73, 75, 77, 79, 81, 83, 85, 87, 89, 91, 93, 95, 97, 99, 101, 103, 105, 107, 109, 111, 113, 115, 117, 119, 121, 123, 125, 127, 65), (126, 64, 65, 127), (124, 126, 127, 125), (64, 126, 124, 122, 120, 118, 116, 114, 112, 110, 108, 106, 104, 102, 100, 98, 96, 94, 92, 90, 88, 86, 84, 82, 80, 78, 76, 74, 72, 70, 68, 66)])
me_cylinder_002.use_remesh_preserve_volume = False
me_cylinder_002.use_remesh_preserve_attributes = False
me_cylinder_002.use_mirror_vertex_groups = False
me_cylinder_002.update()
me_cylinder_001 = bpy.data.meshes.new('Cylinder.001')
me_cylinder_001.from_pydata([(0.0, 1.0, -1.0), (0.0, 1.0, 1.0), (0.1951, 0.9808, -1.0), (0.1951, 0.9808, 1.0), (0.3827, 0.9239, -1.0), (0.3827, 0.9239, 1.0), (0.5556, 0.8315, -1.0), (0.5556, 0.8315, 1.0), (0.7071, 0.7071, -1.0), (0.7071, 0.7071, 1.0), (0.8315, 0.5556, -1.0), (0.8315, 0.5556, 1.0), (0.9239, 0.3827, -1.0), (0.9239, 0.3827, 1.0), (0.9808, 0.1951, -1.0), (0.9808, 0.1951, 1.0), (1.0, 7.55e-08, -1.0), (1.0, 7.55e-08, 1.0), (0.9808, -0.1951, -1.0), (0.9808, -0.1951, 1.0), (0.9239, -0.3827, -1.0), (0.9239, -0.3827, 1.0), (0.8315, -0.5556, -1.0), (0.8315, -0.5556, 1.0), (0.7071, -0.7071, -1.0), (0.7071, -0.7071, 1.0), (0.5556, -0.8315, -1.0), (0.5556, -0.8315, 1.0), (0.3827, -0.9239, -1.0), (0.3827, -0.9239, 1.0), (0.1951, -0.9808, -1.0), (0.1951, -0.9808, 1.0), (-3.258e-07, -1.0, -1.0), (-3.258e-07, -1.0, 1.0), (-0.1951, -0.9808, -1.0), (-0.1951, -0.9808, 1.0), (-0.3827, -0.9239, -1.0), (-0.3827, -0.9239, 1.0), (-0.5556, -0.8315, -1.0), (-0.5556, -0.8315, 1.0), (-0.7071, -0.7071, -1.0), (-0.7071, -0.7071, 1.0), (-0.8315, -0.5556, -1.0), (-0.8315, -0.5556, 1.0), (-0.9239, -0.3827, -1.0), (-0.9239, -0.3827, 1.0), (-0.9808, -0.1951, -1.0), (-0.9808, -0.1951, 1.0), (-1.0, 9.656e-07, -1.0), (-1.0, 9.656e-07, 1.0), (-0.9808, 0.1951, -1.0), (-0.9808, 0.1951, 1.0), (-0.9239, 0.3827, -1.0), (-0.9239, 0.3827, 1.0), (-0.8315, 0.5556, -1.0), (-0.8315, 0.5556, 1.0), (-0.7071, 0.7071, -1.0), (-0.7071, 0.7071, 1.0), (-0.5556, 0.8315, -1.0), (-0.5556, 0.8315, 1.0), (-0.3827, 0.9239, -1.0), (-0.3827, 0.9239, 1.0), (-0.1951, 0.9808, -1.0), (-0.1951, 0.9808, 1.0)], [], [(0, 1, 3, 2), (2, 3, 5, 4), (4, 5, 7, 6), (6, 7, 9, 8), (8, 9, 11, 10), (10, 11, 13, 12), (12, 13, 15, 14), (14, 15, 17, 16), (16, 17, 19, 18), (18, 19, 21, 20), (20, 21, 23, 22), (22, 23, 25, 24), (24, 25, 27, 26), (26, 27, 29, 28), (28, 29, 31, 30), (30, 31, 33, 32), (32, 33, 35, 34), (34, 35, 37, 36), (36, 37, 39, 38), (38, 39, 41, 40), (40, 41, 43, 42), (42, 43, 45, 44), (44, 45, 47, 46), (46, 47, 49, 48), (48, 49, 51, 50), (50, 51, 53, 52), (52, 53, 55, 54), (54, 55, 57, 56), (56, 57, 59, 58), (58, 59, 61, 60), (3, 1, 63, 61, 59, 57, 55, 53, 51, 49, 47, 45, 43, 41, 39, 37, 35, 33, 31, 29, 27, 25, 23, 21, 19, 17, 15, 13, 11, 9, 7, 5), (62, 63, 1, 0), (60, 61, 63, 62), (0, 2, 4, 6, 8, 10, 12, 14, 16, 18, 20, 22, 24, 26, 28, 30, 32, 34, 36, 38, 40, 42, 44, 46, 48, 50, 52, 54, 56, 58, 60, 62)])
me_cylinder_001.use_remesh_preserve_volume = False
me_cylinder_001.use_remesh_preserve_attributes = False
me_cylinder_001.use_mirror_vertex_groups = False
me_cylinder_001.update()
me_torus_001 = bpy.data.meshes.new('Torus.001')
me_torus_001.from_pydata([(1.1, 0.0, 0.0), (1.087, 0.0, 0.05), (1.05, 0.0, 0.0866), (1.0, 0.0, 0.1), (0.95, 0.0, 0.0866), (0.9134, 0.0, 0.05), (0.9, 0.0, 1.225e-17), (0.9134, 0.0, -0.05), (0.95, 0.0, -0.0866), (1.0, 0.0, -0.1), (1.05, 0.0, -0.0866), (1.087, 0.0, -0.05), (1.091, 0.1436, 0.0), (1.077, 0.1418, 0.05), (1.041, 0.1371, 0.0866), (0.9914, 0.1305, 0.1), (0.9419, 0.124, 0.0866), (0.9056, 0.1192, 0.05), (0.8923, 0.1175, 1.225e-17), (0.9056, 0.1192, -0.05), (0.9419, 0.124, -0.0866), (0.9914, 0.1305, -0.1), (1.041, 0.1371, -0.0866), (1.077, 0.1418, -0.05), (1.063, 0.2847, 0.0), (1.05, 0.2812, 0.05), (1.014, 0.2718, 0.0866), (0.9659, 0.2588, 0.1), (0.9176, 0.2459, 0.0866), (0.8823, 0.2364, 0.05), (0.8693, 0.2329, 1.225e-17), (0.8823, 0.2364, -0.05), (0.9176, 0.2459, -0.0866), (0.9659, 0.2588, -0.1), (1.014, 0.2718, -0.0866), (1.05, 0.2812, -0.05), (1.016, 0.421, 0.0), (1.004, 0.4158, 0.05), (0.9701, 0.4018, 0.0866), (0.9239, 0.3827, 0.1), (0.8777, 0.3635, 0.0866), (0.8439, 0.3495, 0.05), (0.8315, 0.3444, 1.225e-17), (0.8439, 0.3495, -0.05), (0.8777, 0.3635, -0.0866), (0.9239, 0.3827, -0.1), (0.9701, 0.4018, -0.0866), (1.004, 0.4158, -0.05), (0.9526, 0.55, 0.0), (0.941, 0.5433, 0.05), (0.9093, 0.525, 0.0866), (0.866, 0.5, 0.1), (0.8227, 0.475, 0.0866), (0.791, 0.4567, 0.05), (0.7794, 0.45, 1.225e-17), (0.791, 0.4567, -0.05), (0.8227, 0.475, -0.0866), (0.866, 0.5, -0.1), (0.9093, 0.525, -0.0866), (0.941, 0.5433, -0.05), (0.8727, 0.6696, 0.0), (0.8621, 0.6615, 0.05), (0.833, 0.6392, 0.0866), (0.7934, 0.6088, 0.1), (0.7537, 0.5783, 0.0866), (0.7246, 0.556, 0.05), (0.714, 0.5479, 1.225e-17), (0.7246, 0.556, -0.05), (0.7537, 0.5783, -0.0866), (0.7934, 0.6088, -0.1), (0.833, 0.6392, -0.0866), (0.8621, 0.6615, -0.05), (0.7778, 0.7778, 0.0), (0.7683, 0.7683, 0.05), (0.7425, 0.7425, 0.0866), (0.7071, 0.7071, 0.1), (0.6718, 0.6718, 0.0866), (0.6459, 0.6459, 0.05), (0.6364, 0.6364, 1.225e-17), (0.6459, 0.6459, -0.05), (0.6718, 0.6718, -0.0866), (0.7071, 0.7071, -0.1), (0.7425, 0.7425, -0.0866), (0.7683, 0.7683, -0.05), (0.6696, 0.8727, 0.0), (0.6615, 0.8621, 0.05), (0.6392, 0.833, 0.0866), (0.6088, 0.7934, 0.1), (0.5783, 0.7537, 0.0866), (0.556, 0.7246, 0.05), (0.5479, 0.714, 1.225e-17), (0.556, 0.7246, -0.05), (0.5783, 0.7537, -0.0866), (0.6088, 0.7934, -0.1), (0.6392, 0.833, -0.0866), (0.6615, 0.8621, -0.05), (0.55, 0.9526, 0.0), (0.5433, 0.941, 0.05), (0.525, 0.9093, 0.0866), (0.5, 0.866, 0.1), (0.475, 0.8227, 0.0866), (0.4567, 0.791, 0.05), (0.45, 0.7794, 1.225e-17), (0.4567, 0.791, -0.05), (0.475, 0.8227, -0.0866), (0.5, 0.866, -0.1), (0.525, 0.9093, -0.0866), (0.5433, 0.941, -0.05), (0.421, 1.016, 0.0), (0.4158, 1.004, 0.05), (0.4018, 0.9701, 0.0866), (0.3827, 0.9239, 0.1), (0.3635, 0.8777, 0.0866), (0.3495, 0.8439, 0.05), (0.3444, 0.8315, 1.225e-17), (0.3495, 0.8439, -0.05), (0.3635, 0.8777, -0.0866), (0.3827, 0.9239, -0.1), (0.4018, 0.9701, -0.0866), (0.4158, 1.004, -0.05), (0.2847, 1.063, 0.0), (0.2812, 1.05, 0.05), (0.2718, 1.014, 0.0866), (0.2588, 0.9659, 0.1), (0.2459, 0.9176, 0.0866), (0.2364, 0.8823, 0.05), (0.2329, 0.8693, 1.225e-17), (0.2364, 0.8823, -0.05), (0.2459, 0.9176, -0.0866), (0.2588, 0.9659, -0.1), (0.2718, 1.014, -0.0866), (0.2812, 1.05, -0.05), (0.1436, 1.091, 0.0), (0.1418, 1.077, 0.05), (0.1371, 1.041, 0.0866), (0.1305, 0.9914, 0.1), (0.124, 0.9419, 0.0866), (0.1192, 0.9056, 0.05), (0.1175, 0.8923, 1.225e-17), (0.1192, 0.9056, -0.05), (0.124, 0.9419, -0.0866), (0.1305, 0.9914, -0.1), (0.1371, 1.041, -0.0866), (0.1418, 1.077, -0.05), (5.96e-08, 1.1, 0.0), (5.96e-08, 1.087, 0.05), (5.96e-08, 1.05, 0.0866), (8.941e-08, 1.0, 0.1), (8.941e-08, 0.95, 0.0866), (8.941e-08, 0.9134, 0.05), (8.941e-08, 0.9, 1.225e-17), (8.941e-08, 0.9134, -0.05), (8.941e-08, 0.95, -0.0866), (8.941e-08, 1.0, -0.1), (5.96e-08, 1.05, -0.0866), (5.96e-08, 1.087, -0.05), (-0.1436, 1.091, 0.0), (-0.1418, 1.077, 0.05), (-0.1371, 1.041, 0.0866), (-0.1305, 0.9914, 0.1), (-0.124, 0.9419, 0.0866), (-0.1192, 0.9056, 0.05), (-0.1175, 0.8923, 1.225e-17), (-0.1192, 0.9056, -0.05), (-0.124, 0.9419, -0.0866), (-0.1305, 0.9914, -0.1), (-0.1371, 1.041, -0.0866), (-0.1418, 1.077, -0.05), (-0.2847, 1.063, 0.0), (-0.2812, 1.05, 0.05), (-0.2718, 1.014, 0.0866), (-0.2588, 0.9659, 0.1), (-0.2459, 0.9176, 0.0866), (-0.2364, 0.8823, 0.05), (-0.2329, 0.8693, 1.225e-17), (-0.2364, 0.8823, -0.05), (-0.2459, 0.9176, -0.0866), (-0.2588, 0.9659, -0.1), (-0.2718, 1.014, -0.0866), (-0.2812, 1.05, -0.05), (-0.421, 1.016, 0.0), (-0.4158, 1.004, 0.05), (-0.4018, 0.9701, 0.0866), (-0.3827, 0.9239, 0.1), (-0.3635, 0.8777, 0.0866), (-0.3495, 0.8439, 0.05), (-0.3444, 0.8315, 1.225e-17), (-0.3495, 0.8439, -0.05), (-0.3635, 0.8777, -0.0866), (-0.3827, 0.9239, -0.1), (-0.4018, 0.9701, -0.0866), (-0.4158, 1.004, -0.05), (-0.55, 0.9526, 0.0), (-0.5433, 0.941, 0.05), (-0.525, 0.9093, 0.0866), (-0.5, 0.866, 0.1), (-0.475, 0.8227, 0.0866), (-0.4567, 0.791, 0.05), (-0.45, 0.7794, 1.225e-17), (-0.4567, 0.791, -0.05), (-0.475, 0.8227, -0.0866), (-0.5, 0.866, -0.1), (-0.525, 0.9093, -0.0866), (-0.5433, 0.941, -0.05), (-0.6696, 0.8727, 0.0), (-0.6615, 0.8621, 0.05), (-0.6392, 0.833, 0.0866), (-0.6088, 0.7934, 0.1), (-0.5783, 0.7537, 0.0866), (-0.556, 0.7246, 0.05), (-0.5479, 0.714, 1.225e-17), (-0.556, 0.7246, -0.05), (-0.5783, 0.7537, -0.0866), (-0.6088, 0.7934, -0.1), (-0.6392, 0.833, -0.0866), (-0.6615, 0.8621, -0.05), (-0.7778, 0.7778, 0.0), (-0.7683, 0.7683, 0.05), (-0.7425, 0.7425, 0.0866), (-0.7071, 0.7071, 0.1), (-0.6718, 0.6718, 0.0866), (-0.6459, 0.6459, 0.05), (-0.6364, 0.6364, 1.225e-17), (-0.6459, 0.6459, -0.05), (-0.6718, 0.6718, -0.0866), (-0.7071, 0.7071, -0.1), (-0.7425, 0.7425, -0.0866), (-0.7683, 0.7683, -0.05), (-0.8727, 0.6696, 0.0), (-0.8621, 0.6615, 0.05), (-0.833, 0.6392, 0.0866), (-0.7934, 0.6088, 0.1), (-0.7537, 0.5783, 0.0866), (-0.7246, 0.556, 0.05), (-0.714, 0.5479, 1.225e-17), (-0.7246, 0.556, -0.05), (-0.7537, 0.5783, -0.0866), (-0.7934, 0.6088, -0.1), (-0.833, 0.6392, -0.0866), (-0.8621, 0.6615, -0.05), (-0.9526, 0.55, 0.0), (-0.941, 0.5433, 0.05), (-0.9093, 0.525, 0.0866), (-0.866, 0.5, 0.1), (-0.8227, 0.475, 0.0866), (-0.791, 0.4567, 0.05), (-0.7794, 0.45, 1.225e-17), (-0.791, 0.4567, -0.05), (-0.8227, 0.475, -0.0866), (-0.866, 0.5, -0.1), (-0.9093, 0.525, -0.0866), (-0.941, 0.5433, -0.05), (-1.016, 0.421, 0.0), (-1.004, 0.4158, 0.05), (-0.9701, 0.4018, 0.0866), (-0.9239, 0.3827, 0.1), (-0.8777, 0.3635, 0.0866), (-0.8439, 0.3495, 0.05), (-0.8315, 0.3444, 1.225e-17), (-0.8439, 0.3495, -0.05), (-0.8777, 0.3635, -0.0866), (-0.9239, 0.3827, -0.1), (-0.9701, 0.4018, -0.0866), (-1.004, 0.4158, -0.05), (-1.063, 0.2847, 0.0), (-1.05, 0.2812, 0.05), (-1.014, 0.2718, 0.0866), (-0.9659, 0.2588, 0.1), (-0.9176, 0.2459, 0.0866), (-0.8823, 0.2364, 0.05), (-0.8693, 0.2329, 1.225e-17), (-0.8823, 0.2364, -0.05), (-0.9176, 0.2459, -0.0866), (-0.9659, 0.2588, -0.1), (-1.014, 0.2718, -0.0866), (-1.05, 0.2812, -0.05), (-1.091, 0.1436, 0.0), (-1.077, 0.1418, 0.05), (-1.041, 0.1371, 0.0866), (-0.9914, 0.1305, 0.1), (-0.9419, 0.124, 0.0866), (-0.9056, 0.1192, 0.05), (-0.8923, 0.1175, 1.225e-17), (-0.9056, 0.1192, -0.05), (-0.9419, 0.124, -0.0866), (-0.9914, 0.1305, -0.1), (-1.041, 0.1371, -0.0866), (-1.077, 0.1418, -0.05), (-1.1, 9.617e-08, 0.0), (-1.087, 9.499e-08, 0.05), (-1.05, 9.179e-08, 0.0866), (-1.0, 8.742e-08, 0.1), (-0.95, 8.305e-08, 0.0866), (-0.9134, 7.985e-08, 0.05), (-0.9, 7.868e-08, 1.225e-17), (-0.9134, 7.985e-08, -0.05), (-0.95, 8.305e-08, -0.0866), (-1.0, 8.742e-08, -0.1), (-1.05, 9.179e-08, -0.0866), (-1.087, 9.499e-08, -0.05), (-1.091, -0.1436, 0.0), (-1.077, -0.1418, 0.05), (-1.041, -0.1371, 0.0866), (-0.9914, -0.1305, 0.1), (-0.9419, -0.124, 0.0866), (-0.9056, -0.1192, 0.05), (-0.8923, -0.1175, 1.225e-17), (-0.9056, -0.1192, -0.05), (-0.9419, -0.124, -0.0866), (-0.9914, -0.1305, -0.1), (-1.041, -0.1371, -0.0866), (-1.077, -0.1418, -0.05), (-1.063, -0.2847, 0.0), (-1.05, -0.2812, 0.05), (-1.014, -0.2718, 0.0866), (-0.9659, -0.2588, 0.1), (-0.9176, -0.2459, 0.0866), (-0.8823, -0.2364, 0.05), (-0.8693, -0.2329, 1.225e-17), (-0.8823, -0.2364, -0.05), (-0.9176, -0.2459, -0.0866), (-0.9659, -0.2588, -0.1), (-1.014, -0.2718, -0.0866), (-1.05, -0.2812, -0.05), (-1.016, -0.421, 0.0), (-1.004, -0.4158, 0.05), (-0.9701, -0.4018, 0.0866), (-0.9239, -0.3827, 0.1), (-0.8777, -0.3635, 0.0866), (-0.8439, -0.3495, 0.05), (-0.8315, -0.3444, 1.225e-17), (-0.8439, -0.3495, -0.05), (-0.8777, -0.3635, -0.0866), (-0.9239, -0.3827, -0.1), (-0.9701, -0.4018, -0.0866), (-1.004, -0.4158, -0.05), (-0.9526, -0.55, 0.0), (-0.941, -0.5433, 0.05), (-0.9093, -0.525, 0.0866), (-0.866, -0.5, 0.1), (-0.8227, -0.475, 0.0866), (-0.791, -0.4567, 0.05), (-0.7794, -0.45, 1.225e-17), (-0.791, -0.4567, -0.05), (-0.8227, -0.475, -0.0866), (-0.866, -0.5, -0.1), (-0.9093, -0.525, -0.0866), (-0.941, -0.5433, -0.05), (-0.8727, -0.6696, 0.0), (-0.8621, -0.6615, 0.05), (-0.833, -0.6392, 0.0866), (-0.7934, -0.6088, 0.1), (-0.7537, -0.5783, 0.0866), (-0.7246, -0.556, 0.05), (-0.714, -0.5479, 1.225e-17), (-0.7246, -0.556, -0.05), (-0.7537, -0.5783, -0.0866), (-0.7934, -0.6088, -0.1), (-0.833, -0.6392, -0.0866), (-0.8621, -0.6615, -0.05), (-0.7778, -0.7778, 0.0), (-0.7683, -0.7683, 0.05), (-0.7425, -0.7425, 0.0866), (-0.7071, -0.7071, 0.1), (-0.6718, -0.6718, 0.0866), (-0.6459, -0.6459, 0.05), (-0.6364, -0.6364, 1.225e-17), (-0.6459, -0.6459, -0.05), (-0.6718, -0.6718, -0.0866), (-0.7071, -0.7071, -0.1), (-0.7425, -0.7425, -0.0866), (-0.7683, -0.7683, -0.05), (-0.6696, -0.8727, 0.0), (-0.6615, -0.8621, 0.05), (-0.6392, -0.833, 0.0866), (-0.6088, -0.7934, 0.1), (-0.5783, -0.7537, 0.0866), (-0.556, -0.7246, 0.05), (-0.5479, -0.714, 1.225e-17), (-0.556, -0.7246, -0.05), (-0.5783, -0.7537, -0.0866), (-0.6088, -0.7934, -0.1), (-0.6392, -0.833, -0.0866), (-0.6615, -0.8621, -0.05), (-0.55, -0.9526, 0.0), (-0.5433, -0.941, 0.05), (-0.525, -0.9093, 0.0866), (-0.5, -0.866, 0.1), (-0.475, -0.8227, 0.0866), (-0.4567, -0.791, 0.05), (-0.45, -0.7794, 1.225e-17), (-0.4567, -0.791, -0.05), (-0.475, -0.8227, -0.0866), (-0.5, -0.866, -0.1), (-0.525, -0.9093, -0.0866), (-0.5433, -0.941, -0.05), (-0.421, -1.016, 0.0), (-0.4158, -1.004, 0.05), (-0.4018, -0.9701, 0.0866), (-0.3827, -0.9239, 0.1), (-0.3635, -0.8777, 0.0866), (-0.3495, -0.8439, 0.05), (-0.3444, -0.8315, 1.225e-17), (-0.3495, -0.8439, -0.05), (-0.3635, -0.8777, -0.0866), (-0.3827, -0.9239, -0.1), (-0.4018, -0.9701, -0.0866), (-0.4158, -1.004, -0.05), (-0.2847, -1.063, 0.0), (-0.2812, -1.05, 0.05), (-0.2718, -1.014, 0.0866), (-0.2588, -0.9659, 0.1), (-0.2459, -0.9176, 0.0866), (-0.2364, -0.8823, 0.05), (-0.2329, -0.8693, 1.225e-17), (-0.2364, -0.8823, -0.05), (-0.2459, -0.9176, -0.0866), (-0.2588, -0.9659, -0.1), (-0.2718, -1.014, -0.0866), (-0.2812, -1.05, -0.05), (-0.1436, -1.091, 0.0), (-0.1418, -1.077, 0.05), (-0.1371, -1.041, 0.0866), (-0.1305, -0.9914, 0.1), (-0.124, -0.9419, 0.0866), (-0.1192, -0.9056, 0.05), (-0.1175, -0.8923, 1.225e-17), (-0.1192, -0.9056, -0.05), (-0.124, -0.9419, -0.0866), (-0.1305, -0.9914, -0.1), (-0.1371, -1.041, -0.0866), (-0.1418, -1.077, -0.05), (5.96e-08, -1.1, 0.0), (5.96e-08, -1.087, 0.05), (5.96e-08, -1.05, 0.0866), (8.941e-08, -1.0, 0.1), (8.941e-08, -0.95, 0.0866), (8.941e-08, -0.9134, 0.05), (8.941e-08, -0.9, 1.225e-17), (8.941e-08, -0.9134, -0.05), (8.941e-08, -0.95, -0.0866), (8.941e-08, -1.0, -0.1), (5.96e-08, -1.05, -0.0866), (5.96e-08, -1.087, -0.05), (0.1436, -1.091, 0.0), (0.1418, -1.077, 0.05), (0.1371, -1.041, 0.0866), (0.1305, -0.9914, 0.1), (0.124, -0.9419, 0.0866), (0.1192, -0.9056, 0.05), (0.1175, -0.8923, 1.225e-17), (0.1192, -0.9056, -0.05), (0.124, -0.9419, -0.0866), (0.1305, -0.9914, -0.1), (0.1371, -1.041, -0.0866), (0.1418, -1.077, -0.05), (0.2847, -1.063, 0.0), (0.2812, -1.05, 0.05), (0.2718, -1.014, 0.0866), (0.2588, -0.9659, 0.1), (0.2459, -0.9176, 0.0866), (0.2364, -0.8823, 0.05), (0.2329, -0.8693, 1.225e-17), (0.2364, -0.8823, -0.05), (0.2459, -0.9176, -0.0866), (0.2588, -0.9659, -0.1), (0.2718, -1.014, -0.0866), (0.2812, -1.05, -0.05), (0.421, -1.016, 0.0), (0.4158, -1.004, 0.05), (0.4018, -0.9701, 0.0866), (0.3827, -0.9239, 0.1), (0.3635, -0.8777, 0.0866), (0.3495, -0.8439, 0.05), (0.3444, -0.8315, 1.225e-17), (0.3495, -0.8439, -0.05), (0.3635, -0.8777, -0.0866), (0.3827, -0.9239, -0.1), (0.4018, -0.9701, -0.0866), (0.4158, -1.004, -0.05), (0.55, -0.9526, 0.0), (0.5433, -0.941, 0.05), (0.525, -0.9093, 0.0866), (0.5, -0.866, 0.1), (0.475, -0.8227, 0.0866), (0.4567, -0.791, 0.05), (0.45, -0.7794, 1.225e-17), (0.4567, -0.791, -0.05), (0.475, -0.8227, -0.0866), (0.5, -0.866, -0.1), (0.525, -0.9093, -0.0866), (0.5433, -0.941, -0.05), (0.6696, -0.8727, 0.0), (0.6615, -0.8621, 0.05), (0.6392, -0.833, 0.0866), (0.6088, -0.7934, 0.1), (0.5783, -0.7537, 0.0866), (0.556, -0.7246, 0.05), (0.5479, -0.714, 1.225e-17), (0.556, -0.7246, -0.05), (0.5783, -0.7537, -0.0866), (0.6088, -0.7934, -0.1), (0.6392, -0.833, -0.0866), (0.6615, -0.8621, -0.05), (0.7778, -0.7778, 0.0), (0.7683, -0.7683, 0.05), (0.7425, -0.7425, 0.0866), (0.7071, -0.7071, 0.1), (0.6718, -0.6718, 0.0866), (0.6459, -0.6459, 0.05), (0.6364, -0.6364, 1.225e-17), (0.6459, -0.6459, -0.05), (0.6718, -0.6718, -0.0866), (0.7071, -0.7071, -0.1), (0.7425, -0.7425, -0.0866), (0.7683, -0.7683, -0.05), (0.8727, -0.6696, 0.0), (0.8621, -0.6615, 0.05), (0.833, -0.6392, 0.0866), (0.7934, -0.6088, 0.1), (0.7537, -0.5783, 0.0866), (0.7246, -0.556, 0.05), (0.714, -0.5479, 1.225e-17), (0.7246, -0.556, -0.05), (0.7537, -0.5783, -0.0866), (0.7934, -0.6088, -0.1), (0.833, -0.6392, -0.0866), (0.8621, -0.6615, -0.05), (0.9526, -0.55, 0.0), (0.941, -0.5433, 0.05), (0.9093, -0.525, 0.0866), (0.866, -0.5, 0.1), (0.8227, -0.475, 0.0866), (0.791, -0.4567, 0.05), (0.7794, -0.45, 1.225e-17), (0.791, -0.4567, -0.05), (0.8227, -0.475, -0.0866), (0.866, -0.5, -0.1), (0.9093, -0.525, -0.0866), (0.941, -0.5433, -0.05), (1.016, -0.421, 0.0), (1.004, -0.4158, 0.05), (0.9701, -0.4018, 0.0866), (0.9239, -0.3827, 0.1), (0.8777, -0.3635, 0.0866), (0.8439, -0.3495, 0.05), (0.8315, -0.3444, 1.225e-17), (0.8439, -0.3495, -0.05), (0.8777, -0.3635, -0.0866), (0.9239, -0.3827, -0.1), (0.9701, -0.4018, -0.0866), (1.004, -0.4158, -0.05), (1.063, -0.2847, 0.0), (1.05, -0.2812, 0.05), (1.014, -0.2718, 0.0866), (0.9659, -0.2588, 0.1), (0.9176, -0.2459, 0.0866), (0.8823, -0.2364, 0.05), (0.8693, -0.2329, 1.225e-17), (0.8823, -0.2364, -0.05), (0.9176, -0.2459, -0.0866), (0.9659, -0.2588, -0.1), (1.014, -0.2718, -0.0866), (1.05, -0.2812, -0.05), (1.091, -0.1436, 0.0), (1.077, -0.1418, 0.05), (1.041, -0.1371, 0.0866), (0.9914, -0.1305, 0.1), (0.9419, -0.124, 0.0866), (0.9056, -0.1192, 0.05), (0.8923, -0.1175, 1.225e-17), (0.9056, -0.1192, -0.05), (0.9419, -0.124, -0.0866), (0.9914, -0.1305, -0.1), (1.041, -0.1371, -0.0866), (1.077, -0.1418, -0.05)], [], [(0, 12, 13, 1), (1, 13, 14, 2), (2, 14, 15, 3), (3, 15, 16, 4), (4, 16, 17, 5), (5, 17, 18, 6), (6, 18, 19, 7), (7, 19, 20, 8), (8, 20, 21, 9), (9, 21, 22, 10), (10, 22, 23, 11), (0, 11, 23, 12), (12, 24, 25, 13), (13, 25, 26, 14), (14, 26, 27, 15), (15, 27, 28, 16), (16, 28, 29, 17), (17, 29, 30, 18), (18, 30, 31, 19), (19, 31, 32, 20), (20, 32, 33, 21), (21, 33, 34, 22), (22, 34, 35, 23), (23, 35, 24, 12), (24, 36, 37, 25), (25, 37, 38, 26), (26, 38, 39, 27), (27, 39, 40, 28), (28, 40, 41, 29), (29, 41, 42, 30), (30, 42, 43, 31), (31, 43, 44, 32), (32, 44, 45, 33), (33, 45, 46, 34), (34, 46, 47, 35), (35, 47, 36, 24), (36, 48, 49, 37), (37, 49, 50, 38), (38, 50, 51, 39), (39, 51, 52, 40), (40, 52, 53, 41), (41, 53, 54, 42), (42, 54, 55, 43), (43, 55, 56, 44), (44, 56, 57, 45), (45, 57, 58, 46), (46, 58, 59, 47), (47, 59, 48, 36), (48, 60, 61, 49), (49, 61, 62, 50), (50, 62, 63, 51), (51, 63, 64, 52), (52, 64, 65, 53), (53, 65, 66, 54), (54, 66, 67, 55), (55, 67, 68, 56), (56, 68, 69, 57), (57, 69, 70, 58), (58, 70, 71, 59), (59, 71, 60, 48), (60, 72, 73, 61), (61, 73, 74, 62), (62, 74, 75, 63), (63, 75, 76, 64), (64, 76, 77, 65), (65, 77, 78, 66), (66, 78, 79, 67), (67, 79, 80, 68), (68, 80, 81, 69), (69, 81, 82, 70), (70, 82, 83, 71), (71, 83, 72, 60), (72, 84, 85, 73), (73, 85, 86, 74), (74, 86, 87, 75), (75, 87, 88, 76), (76, 88, 89, 77), (77, 89, 90, 78), (78, 90, 91, 79), (79, 91, 92, 80), (80, 92, 93, 81), (81, 93, 94, 82), (82, 94, 95, 83), (83, 95, 84, 72), (84, 96, 97, 85), (85, 97, 98, 86), (86, 98, 99, 87), (87, 99, 100, 88), (88, 100, 101, 89), (89, 101, 102, 90), (90, 102, 103, 91), (91, 103, 104, 92), (92, 104, 105, 93), (93, 105, 106, 94), (94, 106, 107, 95), (95, 107, 96, 84), (96, 108, 109, 97), (97, 109, 110, 98), (98, 110, 111, 99), (99, 111, 112, 100), (100, 112, 113, 101), (101, 113, 114, 102), (102, 114, 115, 103), (103, 115, 116, 104), (104, 116, 117, 105), (105, 117, 118, 106), (106, 118, 119, 107), (107, 119, 108, 96), (108, 120, 121, 109), (109, 121, 122, 110), (110, 122, 123, 111), (111, 123, 124, 112), (112, 124, 125, 113), (113, 125, 126, 114), (114, 126, 127, 115), (115, 127, 128, 116), (116, 128, 129, 117), (117, 129, 130, 118), (118, 130, 131, 119), (119, 131, 120, 108), (120, 132, 133, 121), (121, 133, 134, 122), (122, 134, 135, 123), (123, 135, 136, 124), (124, 136, 137, 125), (125, 137, 138, 126), (126, 138, 139, 127), (127, 139, 140, 128), (128, 140, 141, 129), (129, 141, 142, 130), (130, 142, 143, 131), (131, 143, 132, 120), (132, 144, 145, 133), (133, 145, 146, 134), (134, 146, 147, 135), (135, 147, 148, 136), (136, 148, 149, 137), (137, 149, 150, 138), (138, 150, 151, 139), (139, 151, 152, 140), (140, 152, 153, 141), (141, 153, 154, 142), (142, 154, 155, 143), (143, 155, 144, 132), (144, 156, 157, 145), (145, 157, 158, 146), (146, 158, 159, 147), (147, 159, 160, 148), (148, 160, 161, 149), (149, 161, 162, 150), (150, 162, 163, 151), (151, 163, 164, 152), (152, 164, 165, 153), (153, 165, 166, 154), (154, 166, 167, 155), (155, 167, 156, 144), (156, 168, 169, 157), (157, 169, 170, 158), (158, 170, 171, 159), (159, 171, 172, 160), (160, 172, 173, 161), (161, 173, 174, 162), (162, 174, 175, 163), (163, 175, 176, 164), (164, 176, 177, 165), (165, 177, 178, 166), (166, 178, 179, 167), (167, 179, 168, 156), (168, 180, 181, 169), (169, 181, 182, 170), (170, 182, 183, 171), (171, 183, 184, 172), (172, 184, 185, 173), (173, 185, 186, 174), (174, 186, 187, 175), (175, 187, 188, 176), (176, 188, 189, 177), (177, 189, 190, 178), (178, 190, 191, 179), (179, 191, 180, 168), (180, 192, 193, 181), (181, 193, 194, 182), (182, 194, 195, 183), (183, 195, 196, 184), (184, 196, 197, 185), (185, 197, 198, 186), (186, 198, 199, 187), (187, 199, 200, 188), (188, 200, 201, 189), (189, 201, 202, 190), (190, 202, 203, 191), (191, 203, 192, 180), (192, 204, 205, 193), (193, 205, 206, 194), (194, 206, 207, 195), (195, 207, 208, 196), (196, 208, 209, 197), (197, 209, 210, 198), (198, 210, 211, 199), (199, 211, 212, 200), (200, 212, 213, 201), (201, 213, 214, 202), (202, 214, 215, 203), (203, 215, 204, 192), (204, 216, 217, 205), (205, 217, 218, 206), (206, 218, 219, 207), (207, 219, 220, 208), (208, 220, 221, 209), (209, 221, 222, 210), (210, 222, 223, 211), (211, 223, 224, 212), (212, 224, 225, 213), (213, 225, 226, 214), (214, 226, 227, 215), (215, 227, 216, 204), (216, 228, 229, 217), (217, 229, 230, 218), (218, 230, 231, 219), (219, 231, 232, 220), (220, 232, 233, 221), (221, 233, 234, 222), (222, 234, 235, 223), (223, 235, 236, 224), (224, 236, 237, 225), (225, 237, 238, 226), (226, 238, 239, 227), (227, 239, 228, 216), (228, 240, 241, 229), (229, 241, 242, 230), (230, 242, 243, 231), (231, 243, 244, 232), (232, 244, 245, 233), (233, 245, 246, 234), (234, 246, 247, 235), (235, 247, 248, 236), (236, 248, 249, 237), (237, 249, 250, 238), (238, 250, 251, 239), (239, 251, 240, 228), (240, 252, 253, 241), (241, 253, 254, 242), (242, 254, 255, 243), (243, 255, 256, 244), (244, 256, 257, 245), (245, 257, 258, 246), (246, 258, 259, 247), (247, 259, 260, 248), (248, 260, 261, 249), (249, 261, 262, 250), (250, 262, 263, 251), (251, 263, 252, 240), (252, 264, 265, 253), (253, 265, 266, 254), (254, 266, 267, 255), (255, 267, 268, 256), (256, 268, 269, 257), (257, 269, 270, 258), (258, 270, 271, 259), (259, 271, 272, 260), (260, 272, 273, 261), (261, 273, 274, 262), (262, 274, 275, 263), (263, 275, 264, 252), (264, 276, 277, 265), (265, 277, 278, 266), (266, 278, 279, 267), (267, 279, 280, 268), (268, 280, 281, 269), (269, 281, 282, 270), (270, 282, 283, 271), (271, 283, 284, 272), (272, 284, 285, 273), (273, 285, 286, 274), (274, 286, 287, 275), (275, 287, 276, 264), (276, 288, 289, 277), (277, 289, 290, 278), (278, 290, 291, 279), (279, 291, 292, 280), (280, 292, 293, 281), (281, 293, 294, 282), (282, 294, 295, 283), (283, 295, 296, 284), (284, 296, 297, 285), (285, 297, 298, 286), (286, 298, 299, 287), (287, 299, 288, 276), (288, 300, 301, 289), (289, 301, 302, 290), (290, 302, 303, 291), (291, 303, 304, 292), (292, 304, 305, 293), (293, 305, 306, 294), (294, 306, 307, 295), (295, 307, 308, 296), (296, 308, 309, 297), (297, 309, 310, 298), (298, 310, 311, 299), (299, 311, 300, 288), (300, 312, 313, 301), (301, 313, 314, 302), (302, 314, 315, 303), (303, 315, 316, 304), (304, 316, 317, 305), (305, 317, 318, 306), (306, 318, 319, 307), (307, 319, 320, 308), (308, 320, 321, 309), (309, 321, 322, 310), (310, 322, 323, 311), (311, 323, 312, 300), (312, 324, 325, 313), (313, 325, 326, 314), (314, 326, 327, 315), (315, 327, 328, 316), (316, 328, 329, 317), (317, 329, 330, 318), (318, 330, 331, 319), (319, 331, 332, 320), (320, 332, 333, 321), (321, 333, 334, 322), (322, 334, 335, 323), (323, 335, 324, 312), (324, 336, 337, 325), (325, 337, 338, 326), (326, 338, 339, 327), (327, 339, 340, 328), (328, 340, 341, 329), (329, 341, 342, 330), (330, 342, 343, 331), (331, 343, 344, 332), (332, 344, 345, 333), (333, 345, 346, 334), (334, 346, 347, 335), (335, 347, 336, 324), (336, 348, 349, 337), (337, 349, 350, 338), (338, 350, 351, 339), (339, 351, 352, 340), (340, 352, 353, 341), (341, 353, 354, 342), (342, 354, 355, 343), (343, 355, 356, 344), (344, 356, 357, 345), (345, 357, 358, 346), (346, 358, 359, 347), (347, 359, 348, 336), (348, 360, 361, 349), (349, 361, 362, 350), (350, 362, 363, 351), (351, 363, 364, 352), (352, 364, 365, 353), (353, 365, 366, 354), (354, 366, 367, 355), (355, 367, 368, 356), (356, 368, 369, 357), (357, 369, 370, 358), (358, 370, 371, 359), (359, 371, 360, 348), (360, 372, 373, 361), (361, 373, 374, 362), (362, 374, 375, 363), (363, 375, 376, 364), (364, 376, 377, 365), (365, 377, 378, 366), (366, 378, 379, 367), (367, 379, 380, 368), (368, 380, 381, 369), (369, 381, 382, 370), (370, 382, 383, 371), (371, 383, 372, 360), (372, 384, 385, 373), (373, 385, 386, 374), (374, 386, 387, 375), (375, 387, 388, 376), (376, 388, 389, 377), (377, 389, 390, 378), (378, 390, 391, 379), (379, 391, 392, 380), (380, 392, 393, 381), (381, 393, 394, 382), (382, 394, 395, 383), (383, 395, 384, 372), (384, 396, 397, 385), (385, 397, 398, 386), (386, 398, 399, 387), (387, 399, 400, 388), (388, 400, 401, 389), (389, 401, 402, 390), (390, 402, 403, 391), (391, 403, 404, 392), (392, 404, 405, 393), (393, 405, 406, 394), (394, 406, 407, 395), (395, 407, 396, 384), (396, 408, 409, 397), (397, 409, 410, 398), (398, 410, 411, 399), (399, 411, 412, 400), (400, 412, 413, 401), (401, 413, 414, 402), (402, 414, 415, 403), (403, 415, 416, 404), (404, 416, 417, 405), (405, 417, 418, 406), (406, 418, 419, 407), (407, 419, 408, 396), (408, 420, 421, 409), (409, 421, 422, 410), (410, 422, 423, 411), (411, 423, 424, 412), (412, 424, 425, 413), (413, 425, 426, 414), (414, 426, 427, 415), (415, 427, 428, 416), (416, 428, 429, 417), (417, 429, 430, 418), (418, 430, 431, 419), (419, 431, 420, 408), (420, 432, 433, 421), (421, 433, 434, 422), (422, 434, 435, 423), (423, 435, 436, 424), (424, 436, 437, 425), (425, 437, 438, 426), (426, 438, 439, 427), (427, 439, 440, 428), (428, 440, 441, 429), (429, 441, 442, 430), (430, 442, 443, 431), (431, 443, 432, 420), (432, 444, 445, 433), (433, 445, 446, 434), (434, 446, 447, 435), (435, 447, 448, 436), (436, 448, 449, 437), (437, 449, 450, 438), (438, 450, 451, 439), (439, 451, 452, 440), (440, 452, 453, 441), (441, 453, 454, 442), (442, 454, 455, 443), (443, 455, 444, 432), (444, 456, 457, 445), (445, 457, 458, 446), (446, 458, 459, 447), (447, 459, 460, 448), (448, 460, 461, 449), (449, 461, 462, 450), (450, 462, 463, 451), (451, 463, 464, 452), (452, 464, 465, 453), (453, 465, 466, 454), (454, 466, 467, 455), (455, 467, 456, 444), (456, 468, 469, 457), (457, 469, 470, 458), (458, 470, 471, 459), (459, 471, 472, 460), (460, 472, 473, 461), (461, 473, 474, 462), (462, 474, 475, 463), (463, 475, 476, 464), (464, 476, 477, 465), (465, 477, 478, 466), (466, 478, 479, 467), (467, 479, 468, 456), (468, 480, 481, 469), (469, 481, 482, 470), (470, 482, 483, 471), (471, 483, 484, 472), (472, 484, 485, 473), (473, 485, 486, 474), (474, 486, 487, 475), (475, 487, 488, 476), (476, 488, 489, 477), (477, 489, 490, 478), (478, 490, 491, 479), (479, 491, 480, 468), (480, 492, 493, 481), (481, 493, 494, 482), (482, 494, 495, 483), (483, 495, 496, 484), (484, 496, 497, 485), (485, 497, 498, 486), (486, 498, 499, 487), (487, 499, 500, 488), (488, 500, 501, 489), (489, 501, 502, 490), (490, 502, 503, 491), (491, 503, 492, 480), (492, 504, 505, 493), (493, 505, 506, 494), (494, 506, 507, 495), (495, 507, 508, 496), (496, 508, 509, 497), (497, 509, 510, 498), (498, 510, 511, 499), (499, 511, 512, 500), (500, 512, 513, 501), (501, 513, 514, 502), (502, 514, 515, 503), (503, 515, 504, 492), (504, 516, 517, 505), (505, 517, 518, 506), (506, 518, 519, 507), (507, 519, 520, 508), (508, 520, 521, 509), (509, 521, 522, 510), (510, 522, 523, 511), (511, 523, 524, 512), (512, 524, 525, 513), (513, 525, 526, 514), (514, 526, 527, 515), (515, 527, 516, 504), (516, 528, 529, 517), (517, 529, 530, 518), (518, 530, 531, 519), (519, 531, 532, 520), (520, 532, 533, 521), (521, 533, 534, 522), (522, 534, 535, 523), (523, 535, 536, 524), (524, 536, 537, 525), (525, 537, 538, 526), (526, 538, 539, 527), (527, 539, 528, 516), (528, 540, 541, 529), (529, 541, 542, 530), (530, 542, 543, 531), (531, 543, 544, 532), (532, 544, 545, 533), (533, 545, 546, 534), (534, 546, 547, 535), (535, 547, 548, 536), (536, 548, 549, 537), (537, 549, 550, 538), (538, 550, 551, 539), (539, 551, 540, 528), (540, 552, 553, 541), (541, 553, 554, 542), (542, 554, 555, 543), (543, 555, 556, 544), (544, 556, 557, 545), (545, 557, 558, 546), (546, 558, 559, 547), (547, 559, 560, 548), (548, 560, 561, 549), (549, 561, 562, 550), (550, 562, 563, 551), (551, 563, 552, 540), (552, 564, 565, 553), (553, 565, 566, 554), (554, 566, 567, 555), (555, 567, 568, 556), (556, 568, 569, 557), (557, 569, 570, 558), (558, 570, 571, 559), (559, 571, 572, 560), (560, 572, 573, 561), (561, 573, 574, 562), (562, 574, 575, 563), (563, 575, 564, 552), (564, 0, 1, 565), (565, 1, 2, 566), (566, 2, 3, 567), (567, 3, 4, 568), (568, 4, 5, 569), (569, 5, 6, 570), (570, 6, 7, 571), (571, 7, 8, 572), (572, 8, 9, 573), (573, 9, 10, 574), (574, 10, 11, 575), (575, 11, 0, 564)])
me_torus_001.use_remesh_preserve_volume = False
me_torus_001.use_remesh_preserve_attributes = False
me_torus_001.use_mirror_vertex_groups = False
me_torus_001.update()

# ---- objects
ob_cylinder_007 = bpy.data.objects.new('Cylinder.007', me_cylinder_008)
ob_cylinder_005 = bpy.data.objects.new('Cylinder.005', me_cylinder_006)
ob_cylinder_004 = bpy.data.objects.new('Cylinder.004', me_cylinder_005)
ob_cylinder_003 = bpy.data.objects.new('Cylinder.003', me_cylinder_004)
ob_cylinder_002 = bpy.data.objects.new('Cylinder.002', me_cylinder_003)
ob_cylinder = bpy.data.objects.new('Cylinder', me_cylinder_002)
ob_cylinder_001 = bpy.data.objects.new('Cylinder.001', me_cylinder_001)
ob_torus_001 = bpy.data.objects.new('Torus.001', me_torus_001)
ob_lamp = bpy.data.objects.new('Lamp', light_lamp)
ob_camera = bpy.data.objects.new('Camera', cam_camera)

# ---- transforms, parenting, visibility, modifiers, constraints
ob_cylinder_007.location = (-1.323e-23, 0.0, 0.0)
ob_cylinder_007.rotation_euler = (1.571, 2.22e-16, -4.189)
ob_cylinder_007.scale = (0.06, 0.06, 0.162)
ob_cylinder_007.lineart.crease_threshold = 0.0
ob_cylinder_005.location = (-1.323e-23, 0.0, 0.0)
ob_cylinder_005.rotation_euler = (1.571, 2.22e-16, -3.665)
ob_cylinder_005.scale = (0.06, 0.06, 0.162)
ob_cylinder_005.lineart.crease_threshold = 0.0
ob_cylinder_004.location = (-1.323e-23, 0.0, 0.0)
ob_cylinder_004.rotation_euler = (1.571, 2.22e-16, -2.618)
ob_cylinder_004.scale = (0.06, 0.06, 0.162)
ob_cylinder_004.lineart.crease_threshold = 0.0
ob_cylinder_003.location = (-1.323e-23, 0.0, 0.0)
ob_cylinder_003.rotation_euler = (1.571, 2.22e-16, -2.094)
ob_cylinder_003.scale = (0.06, 0.06, 0.162)
ob_cylinder_003.lineart.crease_threshold = 0.0
ob_cylinder_002.location = (-1.323e-23, 0.0, 0.0)
ob_cylinder_002.rotation_euler = (1.571, 2.22e-16, -1.571)
ob_cylinder_002.scale = (0.06, 0.06, 0.162)
ob_cylinder_002.lineart.crease_threshold = 0.0
ob_cylinder.location = (-1.323e-23, 0.0, 0.0)
ob_cylinder.rotation_euler = (1.571, 2.22e-16, 2.22e-16)
ob_cylinder.scale = (0.06, 0.06, 0.162)
ob_cylinder.lineart.crease_threshold = 0.0
ob_cylinder_001.location = (1e+09, 0.0, 0.0)
ob_cylinder_001.rotation_euler = (0.0, 1.571, 0.0)
ob_cylinder_001.scale = (0.06, 0.06, 0.189)
ob_cylinder_001.lineart.crease_threshold = 0.0
ob_torus_001.location = (0.0, 0.0, 0.0)
ob_torus_001.scale = (0.9, 0.9, 0.9)
ob_torus_001.lineart.crease_threshold = 0.0
ob_lamp.location = (4.076, 1.005, 5.904)
ob_lamp.rotation_euler = (0.6503, 0.05522, 1.866)
ob_lamp.lock_rotations_4d = False
ob_lamp.empty_display_type = 'ARROWS'
ob_lamp.color = (0.0, 0.0, 0.0, 0.0)
ob_lamp.lineart.crease_threshold = 0.0
ob_camera.location = (7.481, -6.508, 5.344)
ob_camera.rotation_euler = (1.109, 0.01082, 0.8149)
ob_camera.lock_rotations_4d = False
ob_camera.empty_display_type = 'ARROWS'
ob_camera.color = (0.0, 0.0, 0.0, 0.0)
ob_camera.display_type = 'WIRE'
ob_camera.lineart.crease_threshold = 0.0

# ---- collection membership
col_collection_1.objects.link(ob_cylinder_007)
col_collection_1.objects.link(ob_cylinder_005)
col_collection_1.objects.link(ob_cylinder_004)
col_collection_1.objects.link(ob_cylinder_003)
col_collection_1.objects.link(ob_cylinder_002)
col_collection_1.objects.link(ob_cylinder)
col_collection_1.objects.link(ob_cylinder_001)
col_collection_1.objects.link(ob_torus_001)
col_collection_1.objects.link(ob_lamp)
col_collection_1.objects.link(ob_camera)

# ---- scene / render settings (as saved in the file)
scene.camera = ob_camera
scene.frame_start = 1; scene.frame_end = 250; scene.frame_set(1)
scene.render.engine = 'BLENDER_EEVEE_NEXT'
scene.render.image_settings.color_mode = 'RGB'
scene.render.image_settings.compression = 90
scene.render.resolution_percentage = 50
scene.render.dither_intensity = 0.0
scene.cycles.use_denoising = False
scene.cycles.samples = 10
scene.cycles.sampling_pattern = 'TABULATED_SOBOL'
scene.cycles.light_sampling_threshold = 0.0
scene.cycles.use_adaptive_sampling = False
scene.cycles.use_light_tree = False
scene.cycles.blur_glossy = 0.0
scene.cycles.volume_bounces = 1
scene.cycles.pixel_filter_type = 'GAUSSIAN'
scene.cycles.sample_clamp_indirect = 0.0
scene.view_settings.view_transform = 'Standard'
bpy.context.view_layer.update()
